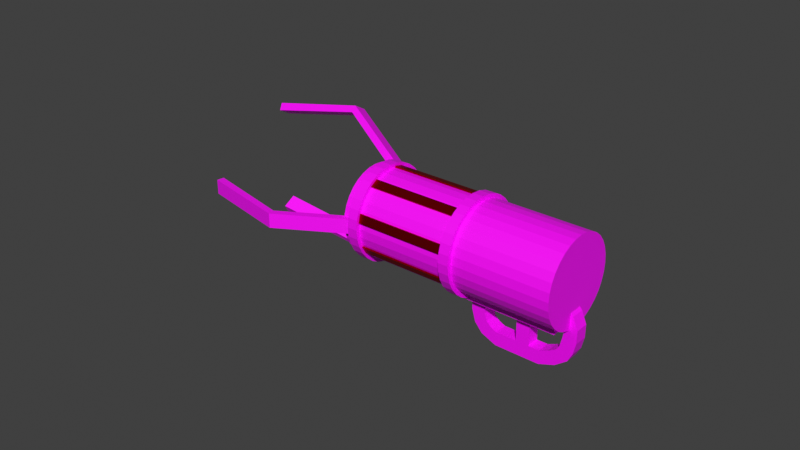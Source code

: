 # Source: greg.blend  (saved by Blender 2.82.7; exported with 4.5.12 LTS)
import bpy
from mathutils import Matrix  # noqa: F401  (used for matrix-valued properties, if any)

bpy.ops.wm.read_factory_settings(use_empty=True)
scene = bpy.context.scene
scene.name = 'Scene'

# ---- collections
col_collection = bpy.data.collections.new('Collection'); scene.collection.children.link(col_collection)

# ---- images (referenced by path relative to the original .blend; pixels are not part of the script)
import os
ASSET_DIR = os.environ.get("B2B_ASSET_DIR", "")  # directory of the original .blend (textures are referenced by path, not embedded)
HERE = os.path.dirname(os.path.abspath(__file__))  # packed textures are extracted next to this script under _unpacked/

def load_image(name, relpath, width, height, colorspace="sRGB"):
    """Load a texture the original file referenced (path relative to the .blend, or extracted next to this script)."""
    p = next((c for c in (os.path.join(HERE, relpath), os.path.join(ASSET_DIR, relpath)) if relpath and os.path.exists(c)), "")
    if p:
        img = bpy.data.images.load(p, check_existing=True)
        img.name = name
    else:  # same state as the original file: an image datablock whose file is absent (Cycles renders it pink)
        img = bpy.data.images.new(name, width, height)
        img.source = "FILE"
        img.filepath = "//" + (relpath or name)
    img.colorspace_settings.name = colorspace
    return img
img_greggl = load_image('greggl', 'greggl.png', 1024, 1024, 'sRGB')
img_greg = load_image('greg', 'greg.png', 1024, 1024, 'sRGB')
img_gregglow2 = load_image('gregglow2', 'gregglowdisk.png', 1024, 1024, 'sRGB')

# ---- materials (node trees are filled in below, after node groups)
mat_g_gregcycld = bpy.data.materials.new('G_GregCycld')
mat_supercolor = bpy.data.materials.new('SuperColor')
mat_body = bpy.data.materials.new('Body')
mat_g_glowring = bpy.data.materials.new('G_glowring')

# ---- material node trees
mat_g_gregcycld.use_nodes = True; mat_g_gregcycld.node_tree.nodes.clear()
_N = mat_g_gregcycld.node_tree.nodes; _L = mat_g_gregcycld.node_tree.links
n0 = _N.new('ShaderNodeBsdfPrincipled'); n0.name = 'Principled BSDF'; n0.location = (10, 300)
n0.distribution = 'GGX'
n0.subsurface_method = 'RANDOM_WALK_SKIN'
n0.inputs[3].default_value = 1.45
n0.inputs[27].default_value = (0.0, 0.0, 0.0, 1.0)
n0.inputs[28].default_value = 1.0
n1 = _N.new('ShaderNodeOutputMaterial'); n1.name = 'Material Output'; n1.location = (300, 300)
n2 = _N.new('ShaderNodeTexImage'); n2.name = 'Image Texture'; n2.location = (-280, 280)
n2.image = img_greggl
_L.new(n0.outputs[0], n1.inputs[0])
_L.new(n2.outputs[0], n0.inputs[0])
n1.is_active_output = True
mat_supercolor.use_nodes = True; mat_supercolor.node_tree.nodes.clear()
_N = mat_supercolor.node_tree.nodes; _L = mat_supercolor.node_tree.links
n0 = _N.new('ShaderNodeBsdfPrincipled'); n0.name = 'Principled BSDF'; n0.location = (356, 307)
n0.distribution = 'GGX'
n0.subsurface_method = 'RANDOM_WALK_SKIN'
n0.inputs[0].default_value = (0.4738, 0.0, 0.004142, 1.0)
n0.inputs[1].default_value = 1.0
n0.inputs[3].default_value = 1.45
n0.inputs[8].default_value = 1.0
n0.inputs[10].default_value = 0.5909
n0.inputs[13].default_value = 1.0
n0.inputs[27].default_value = (0.0, 0.0, 0.0, 1.0)
n0.inputs[28].default_value = 1.0
n1 = _N.new('ShaderNodeOutputMaterial'); n1.name = 'Material Output'; n1.location = (646, 307)
n2 = _N.new('ShaderNodeTexImage'); n2.name = 'Image Texture'; n2.location = (-91, 194)
n2.image = img_greg
_L.new(n0.outputs[0], n1.inputs[0])
n1.is_active_output = True
mat_body.use_nodes = True; mat_body.node_tree.nodes.clear()
_N = mat_body.node_tree.nodes; _L = mat_body.node_tree.links
n0 = _N.new('ShaderNodeBsdfPrincipled'); n0.name = 'Principled BSDF'; n0.location = (10, 300)
n0.distribution = 'GGX'
n0.subsurface_method = 'RANDOM_WALK_SKIN'
n0.inputs[3].default_value = 1.45
n0.inputs[27].default_value = (0.0, 0.0, 0.0, 1.0)
n0.inputs[28].default_value = 1.0
n1 = _N.new('ShaderNodeOutputMaterial'); n1.name = 'Material Output'; n1.location = (300, 300)
n2 = _N.new('ShaderNodeTexImage'); n2.name = 'Image Texture'; n2.location = (-280, 280)
n2.image = img_greg
_L.new(n0.outputs[0], n1.inputs[0])
_L.new(n2.outputs[0], n0.inputs[0])
n1.is_active_output = True
mat_g_glowring.use_nodes = True; mat_g_glowring.node_tree.nodes.clear()
_N = mat_g_glowring.node_tree.nodes; _L = mat_g_glowring.node_tree.links
n0 = _N.new('ShaderNodeBsdfPrincipled'); n0.name = 'Principled BSDF'; n0.location = (10, 300)
n0.distribution = 'GGX'
n0.subsurface_method = 'RANDOM_WALK_SKIN'
n0.inputs[3].default_value = 1.45
n0.inputs[27].default_value = (0.0, 0.0, 0.0, 1.0)
n0.inputs[28].default_value = 1.0
n1 = _N.new('ShaderNodeOutputMaterial'); n1.name = 'Material Output'; n1.location = (300, 300)
n2 = _N.new('ShaderNodeTexImage'); n2.name = 'Image Texture'; n2.location = (-280, 280)
n2.image = img_gregglow2
_L.new(n0.outputs[0], n1.inputs[0])
_L.new(n2.outputs[0], n0.inputs[0])
n1.is_active_output = True

# ---- world
world_world = bpy.data.worlds.new('World'); scene.world = world_world
world_world.use_nodes = True; world_world.node_tree.nodes.clear()
_N = world_world.node_tree.nodes; _L = world_world.node_tree.links
n0 = _N.new('ShaderNodeOutputWorld'); n0.name = 'World Output'; n0.location = (300, 300)
n1 = _N.new('ShaderNodeBackground'); n1.name = 'Background'; n1.location = (10, 300)
n1.inputs[0].default_value = (0.05088, 0.05088, 0.05088, 1.0)
_L.new(n1.outputs[0], n0.inputs[0])
n0.is_active_output = True
world_world.color = (0.05088, 0.05088, 0.05088)
world_world.use_sun_shadow = False
world_world.sun_shadow_jitter_overblur = 0.0

# ---- meshes
me_cylinder_001 = bpy.data.meshes.new('Cylinder.001')
me_cylinder_001.from_pydata([(-0.4603, 0.2, -1.762e-08), (0.006394, 0.2, 1.762e-08), (-0.4603, 0.1962, -0.03902), (0.006394, 0.1962, -0.03902), (-0.4603, 0.1848, -0.07654), (0.006394, 0.1848, -0.07654), (-0.4603, 0.1663, -0.1111), (0.006394, 0.1663, -0.1111), (-0.4603, 0.1414, -0.1414), (0.006394, 0.1414, -0.1414), (-0.4603, 0.1111, -0.1663), (0.006394, 0.1111, -0.1663), (-0.4603, 0.07654, -0.1848), (0.006394, 0.07654, -0.1848), (-0.4603, 0.03902, -0.1962), (0.006394, 0.03902, -0.1962), (-0.4603, 1.51e-08, -0.2), (0.006394, 1.51e-08, -0.2), (-0.4603, -0.03902, -0.1962), (0.006394, -0.03902, -0.1962), (-0.4603, -0.07654, -0.1848), (0.006394, -0.07654, -0.1848), (-0.4603, -0.1111, -0.1663), (0.006394, -0.1111, -0.1663), (-0.4603, -0.1414, -0.1414), (0.006394, -0.1414, -0.1414), (-0.4603, -0.1663, -0.1111), (0.006394, -0.1663, -0.1111), (-0.4603, -0.1848, -0.07654), (0.006394, -0.1848, -0.07654), (-0.4603, -0.1962, -0.03902), (0.006394, -0.1962, -0.03902), (-0.4603, -0.2, 4.755e-08), (0.006394, -0.2, 8.279e-08), (-0.4603, -0.1962, 0.03902), (0.006394, -0.1962, 0.03902), (-0.4603, -0.1848, 0.07654), (0.006394, -0.1848, 0.07654), (-0.4603, -0.1663, 0.1111), (0.006394, -0.1663, 0.1111), (-0.4603, -0.1414, 0.1414), (0.006394, -0.1414, 0.1414), (-0.4603, -0.1111, 0.1663), (0.006394, -0.1111, 0.1663), (-0.4603, -0.07654, 0.1848), (0.006394, -0.07654, 0.1848), (-0.4603, -0.03902, 0.1962), (0.006394, -0.03902, 0.1962), (-0.4603, 1.931e-07, 0.2), (0.006394, 1.931e-07, 0.2), (-0.4603, 0.03902, 0.1962), (0.006394, 0.03902, 0.1962), (-0.4603, 0.07654, 0.1848), (0.006394, 0.07654, 0.1848), (-0.4603, 0.1111, 0.1663), (0.006394, 0.1111, 0.1663), (-0.4603, 0.1414, 0.1414), (0.006394, 0.1414, 0.1414), (-0.4603, 0.1663, 0.1111), (0.006394, 0.1663, 0.1111), (-0.4603, 0.1848, 0.07654), (0.006394, 0.1848, 0.07654), (-0.4603, 0.1962, 0.03902), (0.006394, 0.1962, 0.03902)], [], [(0, 1, 3, 2), (2, 3, 5, 4), (4, 5, 7, 6), (6, 7, 9, 8), (8, 9, 11, 10), (10, 11, 13, 12), (12, 13, 15, 14), (14, 15, 17, 16), (16, 17, 19, 18), (18, 19, 21, 20), (20, 21, 23, 22), (22, 23, 25, 24), (24, 25, 27, 26), (26, 27, 29, 28), (28, 29, 31, 30), (30, 31, 33, 32), (32, 33, 35, 34), (34, 35, 37, 36), (36, 37, 39, 38), (38, 39, 41, 40), (40, 41, 43, 42), (42, 43, 45, 44), (44, 45, 47, 46), (46, 47, 49, 48), (48, 49, 51, 50), (50, 51, 53, 52), (52, 53, 55, 54), (54, 55, 57, 56), (56, 57, 59, 58), (58, 59, 61, 60), (60, 61, 63, 62), (62, 63, 1, 0)])
_uv = me_cylinder_001.uv_layers.new(name='UVMap')
_uv.uv.foreach_set('vector', [0.5954, 0.8861, 0.6886, 0.8861, 0.6886, 0.8793, 0.5954, 0.8793, 0.8737, 0.2935, 0.8737, 0.2003, 0.867, 0.2003, 0.867, 0.2935, 0.6942, 0.8861, 0.7873, 0.8861, 0.7873, 0.8793, 0.6942, 0.8793, 0.8737, 0.3923, 0.8737, 0.2991, 0.867, 0.2991, 0.867, 0.3923, 0.7929, 0.8491, 0.8861, 0.8491, 0.8861, 0.8423, 0.7929, 0.8423, 0.8737, 0.491, 0.8737, 0.3979, 0.867, 0.3979, 0.867, 0.491, 0.7929, 0.8614, 0.8861, 0.8614, 0.8861, 0.8547, 0.7929, 0.8547, 0.8737, 0.5898, 0.8737, 0.4966, 0.867, 0.4966, 0.867, 0.5898, 0.7929, 0.8737, 0.8861, 0.8737, 0.8861, 0.867, 0.7929, 0.867, 0.8737, 0.6886, 0.8737, 0.5954, 0.867, 0.5954, 0.867, 0.6886, 0.7929, 0.8861, 0.8861, 0.8861, 0.8861, 0.8793, 0.7929, 0.8793, 0.8737, 0.7873, 0.8737, 0.6942, 0.867, 0.6942, 0.867, 0.7873, 0.002801, 0.8984, 0.09596, 0.8984, 0.09596, 0.8917, 0.002801, 0.8917, 0.8861, 0.09596, 0.8861, 0.002801, 0.8793, 0.002801, 0.8793, 0.09596, 0.1016, 0.8984, 0.1947, 0.8984, 0.1947, 0.8917, 0.1016, 0.8917, 0.8861, 0.1947, 0.8861, 0.1016, 0.8793, 0.1016, 0.8793, 0.1947, 0.2003, 0.8984, 0.2935, 0.8984, 0.2935, 0.8917, 0.2003, 0.8917, 0.8861, 0.2935, 0.8861, 0.2003, 0.8793, 0.2003, 0.8793, 0.2935, 0.2991, 0.8984, 0.3923, 0.8984, 0.3923, 0.8917, 0.2991, 0.8917, 0.8861, 0.3923, 0.8861, 0.2991, 0.8793, 0.2991, 0.8793, 0.3923, 0.3979, 0.8984, 0.491, 0.8984, 0.491, 0.8917, 0.3979, 0.8917, 0.8861, 0.491, 0.8861, 0.3979, 0.8793, 0.3979, 0.8793, 0.491, 0.4966, 0.8984, 0.5898, 0.8984, 0.5898, 0.8917, 0.4966, 0.8917, 0.8861, 0.5898, 0.8861, 0.4966, 0.8793, 0.4966, 0.8793, 0.5898, 0.5954, 0.8984, 0.6886, 0.8984, 0.6886, 0.8917, 0.5954, 0.8917, 0.8861, 0.6886, 0.8861, 0.5954, 0.8793, 0.5954, 0.8793, 0.6886, 0.6942, 0.8984, 0.7873, 0.8984, 0.7873, 0.8917, 0.6942, 0.8917, 0.8861, 0.7873, 0.8861, 0.6942, 0.8793, 0.6942, 0.8793, 0.7873, 0.7929, 0.8984, 0.8861, 0.8984, 0.8861, 0.8917, 0.7929, 0.8917, 0.8984, 0.09596, 0.8984, 0.002801, 0.8917, 0.002801, 0.8917, 0.09596, 0.002801, 0.9108, 0.09596, 0.9108, 0.09596, 0.904, 0.002801, 0.904, 0.8984, 0.1947, 0.8984, 0.1016, 0.8917, 0.1016, 0.8917, 0.1947])
me_cylinder_001.materials.append(mat_g_gregcycld)
me_cylinder_001.use_remesh_fix_poles = True
me_cylinder_001.use_remesh_preserve_attributes = False
me_cylinder_001.use_mirror_vertex_groups = False
me_cylinder_001.update()
me_cube_007 = bpy.data.meshes.new('Cube.007')
me_cube_007.from_pydata([(0.3489, -31.63, -1.0), (0.3489, -31.63, 1.0), (0.3489, -29.63, -1.0), (0.3489, -29.63, 1.0), (2.349, -31.63, -1.0), (2.349, -31.63, 1.0), (2.349, -29.63, -1.0), (2.349, -29.63, 1.0), (0.3489, 31.63, 1.0), (0.3489, 31.63, -1.0), (0.3489, 29.63, 1.0), (0.3489, 29.63, -1.0), (2.349, 31.63, 1.0), (2.349, 31.63, -1.0), (2.349, 29.63, 1.0), (2.349, 29.63, -1.0), (0.3489, -3.142, 10.07), (0.3489, 3.142, 10.07), (0.3489, -3.142, 9.429), (0.3489, 3.142, 9.429), (2.349, -3.142, 10.07), (2.349, 3.142, 10.07), (2.349, -3.142, 9.429), (2.349, 3.142, 9.429), (0.3489, 3.142, -10.07), (0.3489, -3.142, -10.07), (0.3489, 3.142, -9.429), (0.3489, -3.142, -9.429), (2.349, 3.142, -10.07), (2.349, -3.142, -10.07), (2.349, 3.142, -9.429), (2.349, -3.142, -9.429), (0.3489, -20.14, -7.824), (0.3489, -24.59, -6.41), (0.3489, -18.73, -7.374), (0.3489, -23.17, -5.96), (2.349, -20.14, -7.824), (2.349, -24.59, -6.41), (2.349, -18.73, -7.374), (2.349, -23.17, -5.96), (0.3489, 20.14, 7.824), (0.3489, 24.59, 6.41), (0.3489, 18.73, 7.374), (0.3489, 23.17, 5.96), (2.349, 20.14, 7.824), (2.349, 24.59, 6.41), (2.349, 18.73, 7.374), (2.349, 23.17, 5.96), (0.3489, -24.59, 6.41), (0.3489, -20.14, 7.824), (0.3489, -23.17, 5.96), (0.3489, -18.73, 7.374), (2.349, -24.59, 6.41), (2.349, -20.14, 7.824), (2.349, -23.17, 5.96), (2.349, -18.73, 7.374), (0.3489, 24.59, -6.41), (0.3489, 20.14, -7.824), (0.3489, 23.17, -5.96), (0.3489, 18.73, -7.374), (2.349, 24.59, -6.41), (2.349, 20.14, -7.824), (2.349, 23.17, -5.96), (2.349, 18.73, -7.374)], [], [(0, 1, 3, 2), (6, 7, 5, 4), (4, 5, 1, 0), (2, 6, 4, 0), (7, 3, 1, 5), (8, 9, 11, 10), (14, 15, 13, 12), (12, 13, 9, 8), (10, 14, 12, 8), (15, 11, 9, 13), (16, 17, 19, 18), (22, 23, 21, 20), (20, 21, 17, 16), (18, 22, 20, 16), (23, 19, 17, 21), (24, 25, 27, 26), (30, 31, 29, 28), (28, 29, 25, 24), (26, 30, 28, 24), (31, 27, 25, 29), (32, 33, 35, 34), (38, 39, 37, 36), (36, 37, 33, 32), (34, 38, 36, 32), (39, 35, 33, 37), (40, 41, 43, 42), (46, 47, 45, 44), (44, 45, 41, 40), (42, 46, 44, 40), (47, 43, 41, 45), (48, 49, 51, 50), (54, 55, 53, 52), (52, 53, 49, 48), (50, 54, 52, 48), (55, 51, 49, 53), (56, 57, 59, 58), (62, 63, 61, 60), (60, 61, 57, 56), (58, 62, 60, 56), (63, 59, 57, 61)])
_uv = me_cube_007.uv_layers.new(name='UVMap')
_uv.uv.foreach_set('vector', [0.5898, 0.4966, 0.4966, 0.4966, 0.4966, 0.5898, 0.5898, 0.5898, 0.6886, 0.002801, 0.5954, 0.002801, 0.5954, 0.09596, 0.6886, 0.09596, 0.09596, 0.5954, 0.002801, 0.5954, 0.002801, 0.6886, 0.09596, 0.6886, 0.6886, 0.1016, 0.5954, 0.1016, 0.5954, 0.1947, 0.6886, 0.1947, 0.1947, 0.5954, 0.1016, 0.5954, 0.1016, 0.6886, 0.1947, 0.6886, 0.6886, 0.2003, 0.5954, 0.2003, 0.5954, 0.2935, 0.6886, 0.2935, 0.2935, 0.5954, 0.2003, 0.5954, 0.2003, 0.6886, 0.2935, 0.6886, 0.3923, 0.5954, 0.2991, 0.5954, 0.2991, 0.6886, 0.3923, 0.6886, 0.6886, 0.2991, 0.5954, 0.2991, 0.5954, 0.3923, 0.6886, 0.3923, 0.491, 0.5954, 0.3979, 0.5954, 0.3979, 0.6886, 0.491, 0.6886, 0.7626, 0.491, 0.7626, 0.2991, 0.7435, 0.2991, 0.7435, 0.491, 0.4966, 0.7626, 0.6886, 0.7626, 0.6886, 0.7435, 0.4966, 0.7435, 0.09596, 0.1947, 0.09596, 0.002801, 0.002801, 0.002801, 0.002801, 0.1947, 0.6942, 0.8614, 0.7873, 0.8614, 0.7873, 0.8423, 0.6942, 0.8423, 0.7873, 0.7873, 0.7873, 0.6942, 0.7682, 0.6942, 0.7682, 0.7873, 0.2003, 0.7873, 0.3923, 0.7873, 0.3923, 0.7682, 0.2003, 0.7682, 0.7626, 0.6886, 0.7626, 0.4966, 0.7435, 0.4966, 0.7435, 0.6886, 0.002801, 0.2935, 0.1947, 0.2935, 0.1947, 0.2003, 0.002801, 0.2003, 0.8614, 0.09596, 0.8614, 0.002801, 0.8423, 0.002801, 0.8423, 0.09596, 0.002801, 0.8737, 0.09596, 0.8737, 0.09596, 0.8547, 0.002801, 0.8547, 0.1947, 0.1947, 0.1947, 0.002801, 0.1016, 0.002801, 0.1016, 0.1947, 0.002801, 0.3923, 0.1947, 0.3923, 0.1947, 0.2991, 0.002801, 0.2991, 0.2935, 0.1947, 0.2935, 0.002801, 0.2003, 0.002801, 0.2003, 0.1947, 0.6886, 0.3979, 0.5954, 0.3979, 0.5954, 0.491, 0.6886, 0.491, 0.5898, 0.5954, 0.4966, 0.5954, 0.4966, 0.6886, 0.5898, 0.6886, 0.2003, 0.2935, 0.3923, 0.2935, 0.3923, 0.2003, 0.2003, 0.2003, 0.3923, 0.1947, 0.3923, 0.002801, 0.2991, 0.002801, 0.2991, 0.1947, 0.2003, 0.3923, 0.3923, 0.3923, 0.3923, 0.2991, 0.2003, 0.2991, 0.6886, 0.4966, 0.5954, 0.4966, 0.5954, 0.5898, 0.6886, 0.5898, 0.6886, 0.5954, 0.5954, 0.5954, 0.5954, 0.6886, 0.6886, 0.6886, 0.491, 0.1947, 0.491, 0.002801, 0.3979, 0.002801, 0.3979, 0.1947, 0.002801, 0.491, 0.1947, 0.491, 0.1947, 0.3979, 0.002801, 0.3979, 0.491, 0.3923, 0.491, 0.2003, 0.3979, 0.2003, 0.3979, 0.3923, 0.7873, 0.002801, 0.6942, 0.002801, 0.6942, 0.09596, 0.7873, 0.09596, 0.09596, 0.6942, 0.002801, 0.6942, 0.002801, 0.7873, 0.09596, 0.7873, 0.2003, 0.491, 0.3923, 0.491, 0.3923, 0.3979, 0.2003, 0.3979, 0.5898, 0.1947, 0.5898, 0.002801, 0.4966, 0.002801, 0.4966, 0.1947, 0.002801, 0.5898, 0.1947, 0.5898, 0.1947, 0.4966, 0.002801, 0.4966, 0.7873, 0.1016, 0.6942, 0.1016, 0.6942, 0.1947, 0.7873, 0.1947, 0.1947, 0.6942, 0.1016, 0.6942, 0.1016, 0.7873, 0.1947, 0.7873])
me_cube_007.materials.append(mat_supercolor)
me_cube_007.use_remesh_fix_poles = True
me_cube_007.use_remesh_preserve_attributes = False
me_cube_007.use_mirror_vertex_groups = False
me_cube_007.update()
me_cube = bpy.data.meshes.new('Cube')
me_cube.from_pydata([(-0.1317, -0.8979, -0.075), (-0.1317, -0.8979, 0.075), (-0.1283, -0.7634, -0.075), (-0.1283, -0.7634, 0.075), (5.365e-05, -0.883, -0.075), (5.365e-05, -0.883, 0.075), (5.365e-05, -0.733, -0.075), (5.365e-05, -0.733, 0.075), (-0.2323, 0.341, -0.075), (-0.2323, 0.341, 0.075), (-0.2257, 0.4599, -0.075), (-0.2257, 0.4599, 0.075), (-0.03524, 1.395, -0.7133), (-0.04442, 1.177, -0.7883), (-0.03953, 1.348, -0.6511), (-0.0487, 1.13, -0.7261), (0.04641, 0.2192, -0.304), (0.03723, 0.001076, -0.379), (0.03931, 0.2004, -0.246), (0.03013, -0.01771, -0.321), (-0.1568, 2.137, -0.5425), (-0.166, 1.919, -0.6175), (-0.1583, 2.062, -0.476), (-0.1675, 1.844, -0.551), (-0.04442, 1.177, 0.7883), (-0.03524, 1.395, 0.7133), (-0.0487, 1.13, 0.7261), (-0.03953, 1.348, 0.6511), (0.03723, 0.001076, 0.379), (0.04641, 0.2192, 0.304), (0.03013, -0.01771, 0.321), (0.03931, 0.2004, 0.246), (-0.166, 1.919, 0.6175), (-0.1568, 2.137, 0.5425), (-0.1675, 1.844, 0.551), (-0.1583, 2.062, 0.476), (0.03202, 0.7615, 5.364e-08), (0.05395, 0.5878, 6.717e-08), (0.03141, 0.7468, -0.08848), (0.05333, 0.5732, -0.08848), (0.02958, 0.7035, -0.1736), (0.05151, 0.5299, -0.1736), (0.02663, 0.6331, -0.252), (0.04855, 0.4595, -0.252), (0.02264, 0.5384, -0.3207), (0.04457, 0.3648, -0.3207), (0.01779, 0.423, -0.3771), (0.03971, 0.2494, -0.3771), (0.01225, 0.2914, -0.419), (0.03418, 0.1178, -0.419), (0.006247, 0.1486, -0.4448), (0.02817, -0.02506, -0.4448), (-1.024e-08, -2.98e-08, -0.4535), (0.02192, -0.1736, -0.4535), (-0.006247, -0.1486, -0.4448), (0.01568, -0.3222, -0.4448), (-0.01225, -0.2914, -0.419), (0.00967, -0.465, -0.419), (-0.01779, -0.423, -0.3771), (0.004134, -0.5967, -0.3771), (-0.02264, -0.5384, -0.3207), (-0.0007188, -0.7121, -0.3207), (-0.02663, -0.6331, -0.252), (-0.004701, -0.8068, -0.252), (-0.02958, -0.7035, -0.1736), (-0.00766, -0.8771, -0.1736), (-0.03141, -0.7468, -0.08848), (-0.009482, -0.9205, -0.08848), (-0.03202, -0.7615, 2.014e-07), (-0.0101, -0.9351, 2.149e-07), (-0.03141, -0.7468, 0.08848), (-0.009482, -0.9205, 0.08848), (-0.02958, -0.7035, 0.1736), (-0.00766, -0.8771, 0.1736), (-0.02663, -0.6331, 0.252), (-0.004701, -0.8068, 0.252), (-0.02264, -0.5384, 0.3207), (-0.0007187, -0.7121, 0.3207), (-0.01779, -0.423, 0.3771), (0.004134, -0.5967, 0.3771), (-0.01225, -0.2914, 0.419), (0.00967, -0.465, 0.419), (-0.006247, -0.1486, 0.4448), (0.01568, -0.3222, 0.4448), (1.024e-08, 7.153e-07, 0.4535), (0.02192, -0.1736, 0.4535), (0.006247, 0.1486, 0.4448), (0.02817, -0.02506, 0.4448), (0.01225, 0.2914, 0.419), (0.03418, 0.1178, 0.419), (0.01779, 0.423, 0.3771), (0.03971, 0.2494, 0.3771), (0.02264, 0.5384, 0.3207), (0.04457, 0.3648, 0.3207), (0.02663, 0.6331, 0.252), (0.04855, 0.4595, 0.252), (0.02958, 0.7035, 0.1736), (0.05151, 0.5299, 0.1736), (0.03141, 0.7468, 0.08848), (0.05333, 0.5732, 0.08848), (0.02584, 0.6144, 4.699e-08), (0.02534, 0.6026, -0.07139), (0.02387, 0.5676, -0.14), (0.02148, 0.5109, -0.2033), (0.01827, 0.4345, -0.2588), (0.01435, 0.3414, -0.3043), (0.009888, 0.2351, -0.3381), (0.005041, 0.1199, -0.3589), (-3.725e-09, -2.98e-08, -0.3659), (-0.005041, -0.1199, -0.3589), (-0.009888, -0.2351, -0.3381), (-0.01435, -0.3414, -0.3043), (-0.01827, -0.4345, -0.2588), (-0.02148, -0.5109, -0.2033), (-0.02387, -0.5676, -0.14), (-0.02534, -0.6026, -0.07139), (-0.02584, -0.6144, 1.662e-07), (-0.02534, -0.6026, 0.07139), (-0.02387, -0.5676, 0.14), (-0.02148, -0.5109, 0.2033), (-0.01827, -0.4345, 0.2588), (-0.01435, -0.3414, 0.3043), (-0.009888, -0.2351, 0.3381), (-0.005041, -0.1199, 0.3589), (1.211e-08, 5.662e-07, 0.3659), (0.005041, 0.1199, 0.3589), (0.009888, 0.2351, 0.3381), (0.01435, 0.3414, 0.3043), (0.01827, 0.4345, 0.2588), (0.02148, 0.5109, 0.2033), (0.02387, 0.5676, 0.14), (0.02534, 0.6026, 0.07139), (0.03147, 0.5699, 5.102e-08), (0.03097, 0.558, -0.07139), (0.0295, 0.5231, -0.14), (0.02711, 0.4663, -0.2033), (0.0239, 0.3899, -0.2588), (0.01998, 0.2968, -0.3043), (0.01552, 0.1906, -0.3381), (0.01067, 0.0753, -0.3589), (0.005628, -0.04457, -0.3659), (0.0005869, -0.1644, -0.3589), (-0.00426, -0.2797, -0.3381), (-0.008727, -0.3859, -0.3043), (-0.01264, -0.479, -0.2588), (-0.01586, -0.5554, -0.2033), (-0.01824, -0.6122, -0.14), (-0.01971, -0.6472, -0.07139), (-0.02021, -0.659, 1.703e-07), (-0.01971, -0.6472, 0.07139), (-0.01824, -0.6122, 0.14), (-0.01586, -0.5554, 0.2033), (-0.01264, -0.479, 0.2588), (-0.008727, -0.3859, 0.3043), (-0.00426, -0.2797, 0.3381), (0.0005869, -0.1644, 0.3589), (0.005628, -0.04457, 0.3659), (0.01067, 0.0753, 0.3589), (0.01552, 0.1906, 0.3381), (0.01998, 0.2968, 0.3043), (0.0239, 0.3899, 0.2588), (0.02711, 0.4663, 0.2033), (0.0295, 0.5231, 0.14), (0.03097, 0.558, 0.07139), (0.1796, -0.4069, 2.046e-08), (0.309, -1.432, 1.004e-07), (0.1789, -0.4216, -0.08848), (0.3084, -1.447, -0.08848), (0.1771, -0.4649, -0.1736), (0.3066, -1.49, -0.1736), (0.1742, -0.5353, -0.252), (0.3037, -1.561, -0.252), (0.1702, -0.6299, -0.3207), (0.2997, -1.655, -0.3207), (0.1653, -0.7453, -0.3771), (0.2948, -1.771, -0.3771), (0.1598, -0.877, -0.419), (0.2893, -1.902, -0.419), (0.1538, -1.02, -0.4448), (0.2833, -2.045, -0.4448), (0.1475, -1.168, -0.4535), (0.277, -2.194, -0.4535), (0.1413, -1.317, -0.4448), (0.2708, -2.342, -0.4448), (0.1353, -1.46, -0.419), (0.2648, -2.485, -0.419), (0.1298, -1.591, -0.3771), (0.2592, -2.617, -0.3771), (0.1249, -1.707, -0.3207), (0.2544, -2.732, -0.3207), (0.1209, -1.802, -0.252), (0.2504, -2.827, -0.252), (0.118, -1.872, -0.1736), (0.2474, -2.897, -0.1736), (0.1161, -1.915, -0.08848), (0.2456, -2.941, -0.08848), (0.1155, -1.93, 1.682e-07), (0.245, -2.955, 2.481e-07), (0.1161, -1.915, 0.08848), (0.2456, -2.941, 0.08848), (0.118, -1.872, 0.1736), (0.2474, -2.897, 0.1736), (0.1209, -1.802, 0.252), (0.2504, -2.827, 0.252), (0.1249, -1.707, 0.3207), (0.2544, -2.732, 0.3207), (0.1298, -1.591, 0.3771), (0.2592, -2.617, 0.3771), (0.1353, -1.46, 0.419), (0.2648, -2.485, 0.419), (0.1413, -1.317, 0.4448), (0.2708, -2.342, 0.4448), (0.1475, -1.168, 0.4535), (0.277, -2.194, 0.4535), (0.1538, -1.02, 0.4448), (0.2833, -2.045, 0.4448), (0.1598, -0.877, 0.419), (0.2893, -1.902, 0.419), (0.1653, -0.7453, 0.3771), (0.2948, -1.771, 0.3771), (0.1702, -0.6299, 0.3207), (0.2997, -1.655, 0.3207), (0.1742, -0.5352, 0.252), (0.3037, -1.561, 0.252), (0.1771, -0.4649, 0.1736), (0.3066, -1.49, 0.1736), (0.1789, -0.4216, 0.08848), (0.3084, -1.447, 0.08848), (0.04505, 0.7543, 5.627e-08), (0.05844, 0.6483, 6.454e-08), (0.04437, 0.7383, -0.09684), (0.05776, 0.6323, -0.09684), (0.04238, 0.6909, -0.19), (0.05577, 0.5848, -0.19), (0.03914, 0.6138, -0.2758), (0.05253, 0.5078, -0.2758), (0.03478, 0.5102, -0.351), (0.04817, 0.4042, -0.351), (0.02947, 0.3839, -0.4127), (0.04286, 0.2779, -0.4127), (0.02341, 0.2398, -0.4586), (0.0368, 0.1338, -0.4586), (0.01683, 0.08344, -0.4869), (0.03022, -0.02259, -0.4869), (0.009996, -0.07916, -0.4964), (0.02339, -0.1852, -0.4964), (0.003158, -0.2418, -0.4869), (0.01655, -0.3478, -0.4869), (-0.003417, -0.3981, -0.4586), (0.009973, -0.5041, -0.4586), (-0.009476, -0.5422, -0.4127), (0.003913, -0.6482, -0.4127), (-0.01479, -0.6685, -0.351), (-0.001398, -0.7745, -0.351), (-0.01915, -0.7722, -0.2758), (-0.005757, -0.8782, -0.2758), (-0.02239, -0.8492, -0.19), (-0.008996, -0.9552, -0.19), (-0.02438, -0.8966, -0.09684), (-0.01099, -1.003, -0.09684), (-0.02505, -0.9126, 2.18e-07), (-0.01166, -1.019, 2.263e-07), (-0.02438, -0.8966, 0.09684), (-0.01099, -1.003, 0.09684), (-0.02239, -0.8492, 0.19), (-0.008996, -0.9552, 0.19), (-0.01915, -0.7722, 0.2758), (-0.005757, -0.8782, 0.2758), (-0.01479, -0.6685, 0.351), (-0.001398, -0.7745, 0.351), (-0.009476, -0.5422, 0.4127), (0.003913, -0.6482, 0.4127), (-0.003417, -0.3981, 0.4586), (0.009973, -0.5041, 0.4586), (0.003158, -0.2418, 0.4869), (0.01655, -0.3478, 0.4869), (0.009996, -0.07916, 0.4964), (0.02339, -0.1852, 0.4964), (0.01683, 0.08344, 0.4869), (0.03022, -0.02259, 0.4869), (0.02341, 0.2398, 0.4586), (0.0368, 0.1338, 0.4586), (0.02947, 0.3839, 0.4127), (0.04286, 0.2779, 0.4127), (0.03478, 0.5102, 0.351), (0.04817, 0.4042, 0.351), (0.03914, 0.6138, 0.2758), (0.05253, 0.5078, 0.2758), (0.04238, 0.6909, 0.19), (0.05577, 0.5848, 0.19), (0.04437, 0.7383, 0.09684), (0.05776, 0.6323, 0.09684), (0.1749, -0.2742, 5.627e-08), (0.1883, -0.3802, 6.454e-08), (0.1742, -0.2902, -0.09684), (0.1876, -0.3962, -0.09684), (0.1723, -0.3376, -0.19), (0.1856, -0.4437, -0.19), (0.169, -0.4146, -0.2758), (0.1824, -0.5207, -0.2758), (0.1647, -0.5183, -0.351), (0.178, -0.6243, -0.351), (0.1593, -0.6446, -0.4127), (0.1727, -0.7506, -0.4127), (0.1533, -0.7887, -0.4586), (0.1667, -0.8947, -0.4586), (0.1467, -0.945, -0.4869), (0.1601, -1.051, -0.4869), (0.1399, -1.108, -0.4964), (0.1533, -1.214, -0.4964), (0.133, -1.27, -0.4869), (0.1464, -1.376, -0.4869), (0.1265, -1.427, -0.4586), (0.1398, -1.533, -0.4586), (0.1204, -1.571, -0.4127), (0.1338, -1.677, -0.4127), (0.1151, -1.697, -0.351), (0.1285, -1.803, -0.351), (0.1107, -1.801, -0.2758), (0.1241, -1.907, -0.2758), (0.1075, -1.878, -0.19), (0.1209, -1.984, -0.19), (0.1055, -1.925, -0.09684), (0.1189, -2.031, -0.09684), (0.1048, -1.941, 2.18e-07), (0.1182, -2.047, 2.263e-07), (0.1055, -1.925, 0.09684), (0.1189, -2.031, 0.09684), (0.1075, -1.878, 0.19), (0.1209, -1.984, 0.19), (0.1107, -1.801, 0.2758), (0.1241, -1.907, 0.2758), (0.1151, -1.697, 0.351), (0.1285, -1.803, 0.351), (0.1204, -1.571, 0.4127), (0.1338, -1.677, 0.4127), (0.1265, -1.427, 0.4586), (0.1398, -1.533, 0.4586), (0.133, -1.27, 0.4869), (0.1464, -1.376, 0.4869), (0.1399, -1.108, 0.4964), (0.1533, -1.214, 0.4964), (0.1467, -0.945, 0.4869), (0.1601, -1.051, 0.4869), (0.1533, -0.7887, 0.4586), (0.1667, -0.8947, 0.4586), (0.1593, -0.6446, 0.4127), (0.1727, -0.7506, 0.4127), (0.1647, -0.5183, 0.351), (0.178, -0.6243, 0.351), (0.169, -0.4146, 0.2758), (0.1824, -0.5207, 0.2758), (0.1723, -0.3376, 0.19), (0.1856, -0.4437, 0.19), (0.1742, -0.2902, 0.09684), (0.1876, -0.3962, 0.09684), (0.1344, -1.409, -0.4989), (0.1344, -1.409, -0.4082), (0.1562, -0.8915, -0.4989), (0.1562, -0.8915, -0.4082), (0.2536, -2.353, -0.4989), (0.2536, -2.353, -0.4082), (0.2754, -1.835, -0.4989), (0.2754, -1.835, -0.4082), (0.1726, -1.208, -0.4874), (0.1726, -1.208, -0.6292), (0.1626, -1.446, -0.4874), (0.1626, -1.446, -0.6292), (0.1552, -1.071, -0.4874), (0.1552, -1.071, -0.6292), (0.1452, -1.309, -0.4874), (0.1452, -1.309, -0.6292), (0.1757, -1.233, -0.7012), (0.1657, -1.471, -0.7012), (0.1499, -1.346, -0.7598), (0.1599, -1.108, -0.7598), (0.1814, -1.278, -0.7484), (0.1714, -1.516, -0.7484), (0.1597, -1.423, -0.8531), (0.1697, -1.185, -0.8531), (0.1888, -1.336, -0.7785), (0.1788, -1.574, -0.7785), (0.1786, -1.573, -0.9203), (0.1886, -1.335, -0.9203), (0.2152, -1.546, -0.7801), (0.2052, -1.784, -0.7801), (0.2051, -1.783, -0.9219), (0.2151, -1.545, -0.9219), (0.2152, -1.546, -0.7801), (0.2052, -1.784, -0.7801), (0.2051, -1.783, -0.9219), (0.2151, -1.545, -0.9219), (0.2322, -1.68, -0.7811), (0.2222, -1.919, -0.7811), (0.2221, -1.918, -0.9229), (0.2321, -1.679, -0.9229), (0.2155, -1.548, -0.4885), (0.2055, -1.786, -0.4885), (0.2325, -1.683, -0.4895), (0.2225, -1.921, -0.4895), (0.2461, -1.79, -0.782), (0.2361, -2.028, -0.782), (0.2359, -2.027, -0.9237), (0.246, -1.789, -0.9237), (0.257, -1.876, -0.7452), (0.247, -2.114, -0.7452), (0.2568, -2.192, -0.8623), (0.2668, -1.954, -0.8623), (0.2669, -1.955, -0.6985), (0.2569, -2.193, -0.6985), (0.272, -2.313, -0.7682), (0.282, -2.075, -0.7682), (0.271, -1.987, -0.6455), (0.261, -2.225, -0.6455), (0.2778, -2.359, -0.6786), (0.2878, -2.121, -0.6786), (0.2739, -2.01, -0.5517), (0.2639, -2.248, -0.5517), (0.2812, -2.385, -0.5611), (0.2912, -2.147, -0.5611), (0.2753, -2.021, -0.4753), (0.2652, -2.259, -0.4753), (0.2815, -2.388, -0.4259), (0.2915, -2.15, -0.4259), (0.2722, -1.997, -0.3951), (0.2622, -2.235, -0.3951), (0.2752, -2.338, -0.3009), (0.2852, -2.1, -0.3009), (0.2702, -2.298, -0.2548), (0.2802, -2.06, -0.2548), (0.0218, 0.3459, 3.463e-08), (0.02149, 0.3384, -0.0452), (0.02056, 0.3163, -0.08866), (0.01904, 0.2803, -0.1287), (0.01701, 0.232, -0.1638), (0.01453, 0.173, -0.1926), (0.0117, 0.1058, -0.214), (0.008634, 0.03279, -0.2272), (0.005442, -0.0431, -0.2317), (0.002251, -0.119, -0.2272), (-0.0008179, -0.192, -0.214), (-0.003646, -0.2592, -0.1926), (-0.006125, -0.3182, -0.1638), (-0.008159, -0.3665, -0.1287), (-0.009671, -0.4025, -0.08866), (-0.0106, -0.4246, -0.0452), (-0.01092, -0.4321, 1.101e-07), (-0.0106, -0.4246, 0.0452), (-0.009671, -0.4025, 0.08866), (-0.008159, -0.3665, 0.1287), (-0.006125, -0.3182, 0.1638), (-0.003646, -0.2592, 0.1926), (-0.0008179, -0.192, 0.214), (0.002251, -0.119, 0.2272), (0.005442, -0.0431, 0.2317), (0.008634, 0.03279, 0.2272), (0.0117, 0.1058, 0.214), (0.01453, 0.173, 0.1926), (0.01701, 0.232, 0.1638), (0.01904, 0.2803, 0.1287), (0.02056, 0.3163, 0.08866), (0.02149, 0.3384, 0.0452), (0.01462, 0.2034, 2.249e-08), (0.01443, 0.1988, -0.02782), (0.01385, 0.1852, -0.05457), (0.01292, 0.163, -0.07922), (0.01167, 0.1333, -0.1008), (0.01014, 0.09698, -0.1186), (0.008404, 0.05558, -0.1317), (0.006515, 0.01067, -0.1399), (0.004551, -0.03604, -0.1426), (0.002587, -0.08275, -0.1399), (0.0006979, -0.1277, -0.1317), (-0.001043, -0.1691, -0.1186), (-0.002569, -0.2053, -0.1008), (-0.003821, -0.2351, -0.07922), (-0.004751, -0.2572, -0.05457), (-0.005324, -0.2709, -0.02782), (-0.005518, -0.2755, 6.895e-08), (-0.005324, -0.2709, 0.02782), (-0.004751, -0.2572, 0.05457), (-0.003821, -0.2351, 0.07922), (-0.002569, -0.2053, 0.1008), (-0.001043, -0.1691, 0.1186), (0.0006979, -0.1277, 0.1317), (0.002587, -0.08275, 0.1399), (0.004551, -0.03604, 0.1426), (0.006515, 0.01067, 0.1399), (0.008404, 0.05558, 0.1317), (0.01014, 0.09698, 0.1186), (0.01167, 0.1333, 0.1008), (0.01292, 0.163, 0.07922), (0.01385, 0.1852, 0.05457), (0.01443, 0.1988, 0.02782), (0.00499, 0.2796, 1.528e-08), (0.004796, 0.275, -0.02782), (0.004223, 0.2614, -0.05457), (0.003293, 0.2393, -0.07922), (0.002041, 0.2095, -0.1008), (0.0005148, 0.1732, -0.1186), (-0.001226, 0.1318, -0.1317), (-0.003115, 0.08693, -0.1399), (-0.005079, 0.04022, -0.1426), (-0.007043, -0.006489, -0.1399), (-0.008932, -0.0514, -0.1317), (-0.01067, -0.0928, -0.1186), (-0.0122, -0.1291, -0.1008), (-0.01345, -0.1589, -0.07922), (-0.01438, -0.181, -0.05457), (-0.01495, -0.1946, -0.02782), (-0.01515, -0.1992, 6.174e-08), (-0.01495, -0.1946, 0.02782), (-0.01438, -0.181, 0.05457), (-0.01345, -0.1589, 0.07922), (-0.0122, -0.1291, 0.1008), (-0.01067, -0.0928, 0.1186), (-0.008932, -0.0514, 0.1317), (-0.007043, -0.006489, 0.1399), (-0.005079, 0.04022, 0.1426), (-0.003115, 0.08693, 0.1399), (-0.001226, 0.1318, 0.1317), (0.0005148, 0.1732, 0.1186), (0.002041, 0.2095, 0.1008), (0.003293, 0.2393, 0.07922), (0.004223, 0.2614, 0.05457), (0.004796, 0.275, 0.02782), (-0.0005927, 0.1957, 9.938e-09), (-0.0007085, 0.193, -0.01665), (-0.001051, 0.1848, -0.03266), (-0.001608, 0.1716, -0.04742), (-0.002358, 0.1537, -0.06035), (-0.003271, 0.132, -0.07096), (-0.004313, 0.1073, -0.07885), (-0.005443, 0.08037, -0.08371), (-0.006619, 0.05242, -0.08535), (-0.007795, 0.02446, -0.08371), (-0.008925, -0.002423, -0.07885), (-0.009967, -0.0272, -0.07096), (-0.01088, -0.04891, -0.06035), (-0.01163, -0.06674, -0.04742), (-0.01219, -0.07998, -0.03266), (-0.01253, -0.08813, -0.01665), (-0.01265, -0.09089, 3.775e-08), (-0.01253, -0.08813, 0.01665), (-0.01219, -0.07998, 0.03266), (-0.01163, -0.06674, 0.04742), (-0.01088, -0.04891, 0.06035), (-0.009967, -0.0272, 0.07096), (-0.008925, -0.002423, 0.07885), (-0.007795, 0.02446, 0.08371), (-0.006619, 0.05242, 0.08535), (-0.005443, 0.08037, 0.08371), (-0.004313, 0.1073, 0.07885), (-0.003271, 0.132, 0.07096), (-0.002358, 0.1537, 0.06035), (-0.001608, 0.1716, 0.04742), (-0.001051, 0.1848, 0.03266), (-0.0007085, 0.193, 0.01665), (0.00735, 0.1328, 1.722e-08), (0.007235, 0.1301, -0.01665), (0.006892, 0.1219, -0.03266), (0.006335, 0.1087, -0.04742), (0.005585, 0.09085, -0.06035), (0.004672, 0.06913, -0.07096), (0.00363, 0.04435, -0.07885), (0.0025, 0.01747, -0.08371), (0.001324, -0.01048, -0.08535), (0.0001483, -0.03844, -0.08371), (-0.0009822, -0.06532, -0.07885), (-0.002024, -0.0901, -0.07096), (-0.002937, -0.1118, -0.06035), (-0.003687, -0.1296, -0.04742), (-0.004244, -0.1429, -0.03266), (-0.004587, -0.151, -0.01665), (-0.004702, -0.1538, 4.503e-08), (-0.004587, -0.151, 0.01665), (-0.004244, -0.1429, 0.03266), (-0.003687, -0.1296, 0.04742), (-0.002937, -0.1118, 0.06035), (-0.002024, -0.0901, 0.07096), (-0.0009822, -0.06532, 0.07885), (0.0001483, -0.03844, 0.08371), (0.001324, -0.01048, 0.08535), (0.0025, 0.01747, 0.08371), (0.00363, 0.04435, 0.07885), (0.004672, 0.06913, 0.07096), (0.005585, 0.09085, 0.06035), (0.006335, 0.1087, 0.04742), (0.006892, 0.1219, 0.03266), (0.007235, 0.1301, 0.01665), (0.00735, 0.1328, 1.722e-08), (0.007235, 0.1301, -0.01665), (0.006892, 0.1219, -0.03266), (0.006335, 0.1087, -0.04742), (0.005585, 0.09085, -0.06035), (0.004672, 0.06913, -0.07096), (0.00363, 0.04435, -0.07885), (0.0025, 0.01747, -0.08371), (0.001324, -0.01048, -0.08535), (0.0001483, -0.03844, -0.08371), (-0.0009822, -0.06532, -0.07885), (-0.002024, -0.0901, -0.07096), (-0.002937, -0.1118, -0.06035), (-0.003687, -0.1296, -0.04742), (-0.004244, -0.1429, -0.03266), (-0.004587, -0.151, -0.01665), (-0.004702, -0.1538, 4.503e-08), (-0.004587, -0.151, 0.01665), (-0.004244, -0.1429, 0.03266), (-0.003687, -0.1296, 0.04742), (-0.002937, -0.1118, 0.06035), (-0.002024, -0.0901, 0.07096), (-0.0009822, -0.06532, 0.07885), (0.0001483, -0.03844, 0.08371), (0.001324, -0.01048, 0.08535), (0.0025, 0.01747, 0.08371), (0.00363, 0.04435, 0.07885), (0.004672, 0.06913, 0.07096), (0.005585, 0.09085, 0.06035), (0.006335, 0.1087, 0.04742), (0.006892, 0.1219, 0.03266), (0.007235, 0.1301, 0.01665)], [], [(0, 1, 3, 2), (2, 3, 7, 6), (4, 5, 1, 0), (2, 6, 4, 0), (7, 3, 1, 5), (8, 9, 11, 10), (10, 11, 3, 2), (0, 1, 9, 8), (10, 2, 0, 8), (3, 11, 9, 1), (12, 13, 15, 14), (14, 15, 19, 18), (16, 17, 13, 12), (14, 18, 16, 12), (19, 15, 13, 17), (20, 21, 23, 22), (22, 23, 15, 14), (12, 13, 21, 20), (22, 14, 12, 20), (15, 23, 21, 13), (24, 25, 27, 26), (26, 27, 31, 30), (28, 29, 25, 24), (26, 30, 28, 24), (31, 27, 25, 29), (32, 33, 35, 34), (34, 35, 27, 26), (24, 25, 33, 32), (34, 26, 24, 32), (27, 35, 33, 25), (36, 37, 39, 38), (38, 39, 41, 40), (40, 41, 43, 42), (42, 43, 45, 44), (44, 45, 47, 46), (46, 47, 49, 48), (48, 49, 51, 50), (50, 51, 53, 52), (52, 53, 55, 54), (54, 55, 57, 56), (56, 57, 59, 58), (58, 59, 61, 60), (60, 61, 63, 62), (62, 63, 65, 64), (64, 65, 67, 66), (66, 67, 69, 68), (68, 69, 71, 70), (70, 71, 73, 72), (72, 73, 75, 74), (74, 75, 77, 76), (76, 77, 79, 78), (78, 79, 81, 80), (80, 81, 83, 82), (82, 83, 85, 84), (84, 85, 87, 86), (86, 87, 89, 88), (88, 89, 91, 90), (90, 91, 93, 92), (92, 93, 95, 94), (94, 95, 97, 96), (96, 97, 99, 98), (98, 99, 37, 36), (48, 50, 107, 106), (116, 117, 149, 148), (66, 68, 116, 115), (84, 86, 125, 124), (40, 42, 103, 102), (58, 60, 112, 111), (76, 78, 121, 120), (94, 96, 130, 129), (50, 52, 108, 107), (68, 70, 117, 116), (86, 88, 126, 125), (42, 44, 104, 103), (60, 62, 113, 112), (78, 80, 122, 121), (96, 98, 131, 130), (52, 54, 109, 108), (70, 72, 118, 117), (88, 90, 127, 126), (44, 46, 105, 104), (62, 64, 114, 113), (80, 82, 123, 122), (36, 38, 101, 100), (98, 36, 100, 131), (54, 56, 110, 109), (72, 74, 119, 118), (90, 92, 128, 127), (46, 48, 106, 105), (64, 66, 115, 114), (82, 84, 124, 123), (38, 40, 102, 101), (56, 58, 111, 110), (74, 76, 120, 119), (92, 94, 129, 128), (103, 104, 136, 135), (130, 131, 163, 162), (117, 118, 150, 149), (104, 105, 137, 136), (131, 100, 132, 163), (118, 119, 151, 150), (105, 106, 138, 137), (119, 120, 152, 151), (106, 107, 139, 138), (120, 121, 153, 152), (107, 108, 140, 139), (121, 122, 154, 153), (108, 109, 141, 140), (122, 123, 155, 154), (109, 110, 142, 141), (123, 124, 156, 155), (110, 111, 143, 142), (124, 125, 157, 156), (111, 112, 144, 143), (125, 126, 158, 157), (112, 113, 145, 144), (126, 127, 159, 158), (113, 114, 146, 145), (100, 101, 133, 132), (127, 128, 160, 159), (114, 115, 147, 146), (101, 102, 134, 133), (128, 129, 161, 160), (115, 116, 148, 147), (102, 103, 135, 134), (129, 130, 162, 161), (164, 165, 167, 166), (166, 167, 169, 168), (168, 169, 171, 170), (170, 171, 173, 172), (172, 173, 175, 174), (174, 175, 177, 176), (176, 177, 179, 178), (178, 179, 181, 180), (180, 181, 183, 182), (182, 183, 185, 184), (184, 185, 187, 186), (186, 187, 189, 188), (188, 189, 191, 190), (190, 191, 193, 192), (192, 193, 195, 194), (194, 195, 197, 196), (196, 197, 199, 198), (198, 199, 201, 200), (200, 201, 203, 202), (202, 203, 205, 204), (204, 205, 207, 206), (206, 207, 209, 208), (208, 209, 211, 210), (210, 211, 213, 212), (212, 213, 215, 214), (214, 215, 217, 216), (216, 217, 219, 218), (218, 219, 221, 220), (220, 221, 223, 222), (222, 223, 225, 224), (167, 165, 227, 225, 223, 221, 219, 217, 215, 213, 211, 209, 207, 205, 203, 201, 199, 197, 195, 193, 191, 189, 187, 185, 183, 181, 179, 177, 175, 173, 171, 169), (224, 225, 227, 226), (226, 227, 165, 164), (228, 229, 231, 230), (230, 231, 233, 232), (232, 233, 235, 234), (234, 235, 237, 236), (236, 237, 239, 238), (238, 239, 241, 240), (240, 241, 243, 242), (242, 243, 245, 244), (244, 245, 247, 246), (246, 247, 249, 248), (248, 249, 251, 250), (250, 251, 253, 252), (252, 253, 255, 254), (254, 255, 257, 256), (256, 257, 259, 258), (258, 259, 261, 260), (260, 261, 263, 262), (262, 263, 265, 264), (264, 265, 267, 266), (266, 267, 269, 268), (268, 269, 271, 270), (270, 271, 273, 272), (272, 273, 275, 274), (274, 275, 277, 276), (276, 277, 279, 278), (278, 279, 281, 280), (280, 281, 283, 282), (282, 283, 285, 284), (284, 285, 287, 286), (286, 287, 289, 288), (231, 229, 291, 289, 287, 285, 283, 281, 279, 277, 275, 273, 271, 269, 267, 265, 263, 261, 259, 257, 255, 253, 251, 249, 247, 245, 243, 241, 239, 237, 235, 233), (288, 289, 291, 290), (290, 291, 229, 228), (228, 230, 232, 234, 236, 238, 240, 242, 244, 246, 248, 250, 252, 254, 256, 258, 260, 262, 264, 266, 268, 270, 272, 274, 276, 278, 280, 282, 284, 286, 288, 290), (292, 293, 295, 294), (294, 295, 297, 296), (296, 297, 299, 298), (298, 299, 301, 300), (300, 301, 303, 302), (302, 303, 305, 304), (304, 305, 307, 306), (306, 307, 309, 308), (308, 309, 311, 310), (310, 311, 313, 312), (312, 313, 315, 314), (314, 315, 317, 316), (316, 317, 319, 318), (318, 319, 321, 320), (320, 321, 323, 322), (322, 323, 325, 324), (324, 325, 327, 326), (326, 327, 329, 328), (328, 329, 331, 330), (330, 331, 333, 332), (332, 333, 335, 334), (334, 335, 337, 336), (336, 337, 339, 338), (338, 339, 341, 340), (340, 341, 343, 342), (342, 343, 345, 344), (344, 345, 347, 346), (346, 347, 349, 348), (348, 349, 351, 350), (350, 351, 353, 352), (295, 293, 355, 353, 351, 349, 347, 345, 343, 341, 339, 337, 335, 333, 331, 329, 327, 325, 323, 321, 319, 317, 315, 313, 311, 309, 307, 305, 303, 301, 299, 297), (352, 353, 355, 354), (354, 355, 293, 292), (292, 294, 296, 298, 300, 302, 304, 306, 308, 310, 312, 314, 316, 318, 320, 322, 324, 326, 328, 330, 332, 334, 336, 338, 340, 342, 344, 346, 348, 350, 352, 354), (356, 357, 359, 358), (358, 359, 363, 362), (362, 363, 361, 360), (360, 361, 357, 356), (358, 362, 360, 356), (364, 365, 367, 366), (366, 367, 371, 370), (370, 371, 369, 368), (368, 369, 365, 364), (371, 367, 373, 374), (375, 374, 378, 379), (369, 371, 374, 375), (367, 365, 372, 373), (365, 369, 375, 372), (379, 378, 382, 383), (373, 372, 376, 377), (372, 375, 379, 376), (374, 373, 377, 378), (380, 383, 387, 384), (377, 376, 380, 381), (376, 379, 383, 380), (378, 377, 381, 382), (387, 386, 390, 391), (382, 381, 385, 386), (383, 382, 386, 387), (381, 380, 384, 385), (391, 390, 394, 395), (385, 384, 388, 389), (384, 387, 391, 388), (386, 385, 389, 390), (395, 394, 402, 403), (389, 388, 396, 397), (388, 391, 395, 392), (390, 389, 393, 394), (388, 392, 398, 396), (392, 393, 399, 398), (393, 389, 397, 399), (403, 402, 406, 407), (393, 392, 400, 401), (392, 395, 403, 400), (394, 393, 401, 402), (404, 407, 411, 408), (401, 400, 404, 405), (400, 403, 407, 404), (402, 401, 405, 406), (410, 409, 413, 414), (406, 405, 409, 410), (407, 406, 410, 411), (405, 404, 408, 409), (415, 414, 418, 419), (411, 410, 414, 415), (409, 408, 412, 413), (408, 411, 415, 412), (416, 419, 423, 420), (413, 412, 416, 417), (412, 415, 419, 416), (414, 413, 417, 418), (422, 421, 425, 426), (418, 417, 421, 422), (419, 418, 422, 423), (417, 416, 420, 421), (427, 426, 428, 429), (423, 422, 426, 427), (421, 420, 424, 425), (420, 423, 427, 424), (427, 429, 424), (425, 428, 426), (481, 482, 514, 513), (454, 455, 487, 486), (441, 442, 474, 473), (455, 456, 488, 487), (442, 443, 475, 474), (456, 457, 489, 488), (443, 444, 476, 475), (430, 431, 463, 462), (457, 458, 490, 489), (444, 445, 477, 476), (431, 432, 464, 463), (458, 459, 491, 490), (445, 446, 478, 477), (432, 433, 465, 464), (459, 460, 492, 491), (446, 447, 479, 478), (433, 434, 466, 465), (460, 461, 493, 492), (447, 448, 480, 479), (434, 435, 467, 466), (461, 430, 462, 493), (448, 449, 481, 480), (435, 436, 468, 467), (449, 450, 482, 481), (436, 437, 469, 468), (450, 451, 483, 482), (437, 438, 470, 469), (451, 452, 484, 483), (438, 439, 471, 470), (452, 453, 485, 484), (439, 440, 472, 471), (453, 454, 486, 485), (440, 441, 473, 472), (516, 517, 549, 548), (468, 469, 501, 500), (482, 483, 515, 514), (469, 470, 502, 501), (483, 484, 516, 515), (470, 471, 503, 502), (484, 485, 517, 516), (471, 472, 504, 503), (485, 486, 518, 517), (472, 473, 505, 504), (486, 487, 519, 518), (473, 474, 506, 505), (487, 488, 520, 519), (474, 475, 507, 506), (488, 489, 521, 520), (475, 476, 508, 507), (462, 463, 495, 494), (489, 490, 522, 521), (476, 477, 509, 508), (463, 464, 496, 495), (490, 491, 523, 522), (477, 478, 510, 509), (464, 465, 497, 496), (491, 492, 524, 523), (478, 479, 511, 510), (465, 466, 498, 497), (492, 493, 525, 524), (479, 480, 512, 511), (466, 467, 499, 498), (493, 462, 494, 525), (480, 481, 513, 512), (467, 468, 500, 499), (551, 552, 584, 583), (503, 504, 536, 535), (517, 518, 550, 549), (504, 505, 537, 536), (518, 519, 551, 550), (505, 506, 538, 537), (519, 520, 552, 551), (506, 507, 539, 538), (520, 521, 553, 552), (507, 508, 540, 539), (494, 495, 527, 526), (521, 522, 554, 553), (508, 509, 541, 540), (495, 496, 528, 527), (522, 523, 555, 554), (509, 510, 542, 541), (496, 497, 529, 528), (523, 524, 556, 555), (510, 511, 543, 542), (497, 498, 530, 529), (524, 525, 557, 556), (511, 512, 544, 543), (498, 499, 531, 530), (525, 494, 526, 557), (512, 513, 545, 544), (499, 500, 532, 531), (513, 514, 546, 545), (500, 501, 533, 532), (514, 515, 547, 546), (501, 502, 534, 533), (515, 516, 548, 547), (502, 503, 535, 534), (538, 539, 571, 570), (552, 553, 585, 584), (539, 540, 572, 571), (526, 527, 559, 558), (553, 554, 586, 585), (540, 541, 573, 572), (527, 528, 560, 559), (554, 555, 587, 586), (541, 542, 574, 573), (528, 529, 561, 560), (555, 556, 588, 587), (542, 543, 575, 574), (529, 530, 562, 561), (556, 557, 589, 588), (543, 544, 576, 575), (530, 531, 563, 562), (557, 526, 558, 589), (544, 545, 577, 576), (531, 532, 564, 563), (545, 546, 578, 577), (532, 533, 565, 564), (546, 547, 579, 578), (533, 534, 566, 565), (547, 548, 580, 579), (534, 535, 567, 566), (548, 549, 581, 580), (535, 536, 568, 567), (549, 550, 582, 581), (536, 537, 569, 568), (550, 551, 583, 582), (537, 538, 570, 569), (590, 591, 592, 593, 594, 595, 596, 597, 598, 599, 600, 601, 602, 603, 604, 605, 606, 607, 608, 609, 610, 611, 612, 613, 614, 615, 616, 617, 618, 619, 620, 621)])
_uv = me_cube.uv_layers.new(name='UVMap')
_uv.uv.foreach_set('vector', [0.9849, 0.6448, 0.9781, 0.6448, 0.9781, 0.6515, 0.9849, 0.6515, 0.9849, 0.6571, 0.9781, 0.6571, 0.9781, 0.6639, 0.9849, 0.6639, 0.9849, 0.6695, 0.9781, 0.6695, 0.9781, 0.6762, 0.9849, 0.6762, 0.9849, 0.6818, 0.9781, 0.6818, 0.9781, 0.6886, 0.9849, 0.6886, 0.9849, 0.6942, 0.9781, 0.6942, 0.9781, 0.7009, 0.9849, 0.7009, 0.9849, 0.7065, 0.9781, 0.7065, 0.9781, 0.7132, 0.9849, 0.7132, 0.8861, 0.7997, 0.8861, 0.7929, 0.8423, 0.7929, 0.8423, 0.7997, 0.8984, 0.8917, 0.8917, 0.8917, 0.8917, 0.9355, 0.8984, 0.9355, 0.8423, 0.812, 0.8861, 0.812, 0.8861, 0.8053, 0.8423, 0.8053, 0.9108, 0.9355, 0.9108, 0.8917, 0.904, 0.8917, 0.904, 0.9355, 0.9849, 0.7189, 0.9781, 0.7189, 0.9781, 0.7256, 0.9849, 0.7256, 0.8861, 0.8244, 0.8861, 0.8176, 0.8423, 0.8176, 0.8423, 0.8244, 0.9231, 0.8917, 0.9164, 0.8917, 0.9164, 0.9355, 0.9231, 0.9355, 0.8423, 0.8367, 0.8861, 0.8367, 0.8861, 0.83, 0.8423, 0.83, 0.9355, 0.9355, 0.9355, 0.8917, 0.9287, 0.8917, 0.9287, 0.9355, 0.9849, 0.7312, 0.9781, 0.7312, 0.9781, 0.7379, 0.9849, 0.7379, 0.9355, 0.9478, 0.9355, 0.9411, 0.8917, 0.9411, 0.8917, 0.9478, 0.9478, 0.4966, 0.9411, 0.4966, 0.9411, 0.5404, 0.9478, 0.5404, 0.4966, 0.9602, 0.5404, 0.9602, 0.5404, 0.9534, 0.4966, 0.9534, 0.9478, 0.5898, 0.9478, 0.546, 0.9411, 0.546, 0.9411, 0.5898, 0.9849, 0.7435, 0.9781, 0.7435, 0.9781, 0.7503, 0.9849, 0.7503, 0.5898, 0.9602, 0.5898, 0.9534, 0.546, 0.9534, 0.546, 0.9602, 0.9478, 0.5954, 0.9411, 0.5954, 0.9411, 0.6392, 0.9478, 0.6392, 0.5954, 0.9602, 0.6392, 0.9602, 0.6392, 0.9534, 0.5954, 0.9534, 0.9478, 0.6886, 0.9478, 0.6448, 0.9411, 0.6448, 0.9411, 0.6886, 0.9849, 0.7559, 0.9781, 0.7559, 0.9781, 0.7626, 0.9849, 0.7626, 0.6886, 0.9602, 0.6886, 0.9534, 0.6448, 0.9534, 0.6448, 0.9602, 0.9478, 0.6942, 0.9411, 0.6942, 0.9411, 0.7379, 0.9478, 0.7379, 0.6942, 0.9602, 0.7379, 0.9602, 0.7379, 0.9534, 0.6942, 0.9534, 0.9478, 0.7873, 0.9478, 0.7435, 0.9411, 0.7435, 0.9411, 0.7873, 0.1016, 0.8614, 0.1947, 0.8614, 0.1947, 0.8547, 0.1016, 0.8547, 0.8491, 0.1947, 0.8491, 0.1016, 0.8423, 0.1016, 0.8423, 0.1947, 0.2003, 0.8614, 0.2935, 0.8614, 0.2935, 0.8547, 0.2003, 0.8547, 0.8491, 0.2935, 0.8491, 0.2003, 0.8423, 0.2003, 0.8423, 0.2935, 0.2991, 0.8614, 0.3923, 0.8614, 0.3923, 0.8547, 0.2991, 0.8547, 0.8491, 0.3923, 0.8491, 0.2991, 0.8423, 0.2991, 0.8423, 0.3923, 0.1016, 0.8737, 0.1947, 0.8737, 0.1947, 0.867, 0.1016, 0.867, 0.8491, 0.491, 0.8491, 0.3979, 0.8423, 0.3979, 0.8423, 0.491, 0.2003, 0.8737, 0.2935, 0.8737, 0.2935, 0.867, 0.2003, 0.867, 0.8491, 0.5898, 0.8491, 0.4966, 0.8423, 0.4966, 0.8423, 0.5898, 0.2991, 0.8737, 0.3923, 0.8737, 0.3923, 0.867, 0.2991, 0.867, 0.8491, 0.6886, 0.8491, 0.5954, 0.8423, 0.5954, 0.8423, 0.6886, 0.3979, 0.8737, 0.491, 0.8737, 0.491, 0.867, 0.3979, 0.867, 0.8491, 0.7873, 0.8491, 0.6942, 0.8423, 0.6942, 0.8423, 0.7873, 0.4966, 0.8737, 0.5898, 0.8737, 0.5898, 0.867, 0.4966, 0.867, 0.8614, 0.1947, 0.8614, 0.1016, 0.8547, 0.1016, 0.8547, 0.1947, 0.5954, 0.8737, 0.6886, 0.8737, 0.6886, 0.867, 0.5954, 0.867, 0.8614, 0.2935, 0.8614, 0.2003, 0.8547, 0.2003, 0.8547, 0.2935, 0.6942, 0.8737, 0.7873, 0.8737, 0.7873, 0.867, 0.6942, 0.867, 0.8614, 0.3923, 0.8614, 0.2991, 0.8547, 0.2991, 0.8547, 0.3923, 0.002801, 0.8861, 0.09596, 0.8861, 0.09596, 0.8793, 0.002801, 0.8793, 0.8614, 0.491, 0.8614, 0.3979, 0.8547, 0.3979, 0.8547, 0.491, 0.1016, 0.8861, 0.1947, 0.8861, 0.1947, 0.8793, 0.1016, 0.8793, 0.8614, 0.5898, 0.8614, 0.4966, 0.8547, 0.4966, 0.8547, 0.5898, 0.2003, 0.8861, 0.2935, 0.8861, 0.2935, 0.8793, 0.2003, 0.8793, 0.8614, 0.6886, 0.8614, 0.5954, 0.8547, 0.5954, 0.8547, 0.6886, 0.2991, 0.8861, 0.3923, 0.8861, 0.3923, 0.8793, 0.2991, 0.8793, 0.8614, 0.7873, 0.8614, 0.6942, 0.8547, 0.6942, 0.8547, 0.7873, 0.3979, 0.8861, 0.491, 0.8861, 0.491, 0.8793, 0.3979, 0.8793, 0.8737, 0.09596, 0.8737, 0.002801, 0.867, 0.002801, 0.867, 0.09596, 0.4966, 0.8861, 0.5898, 0.8861, 0.5898, 0.8793, 0.4966, 0.8793, 0.8737, 0.1947, 0.8737, 0.1016, 0.867, 0.1016, 0.867, 0.1947, 0.9849, 0.2497, 0.9781, 0.2497, 0.9781, 0.2565, 0.9849, 0.2565, 0.9602, 0.9725, 0.9602, 0.9658, 0.9411, 0.9658, 0.9411, 0.9725, 0.9849, 0.2621, 0.9781, 0.2621, 0.9781, 0.2688, 0.9849, 0.2688, 0.9849, 0.2744, 0.9781, 0.2744, 0.9781, 0.2811, 0.9849, 0.2811, 0.9849, 0.2868, 0.9781, 0.2868, 0.9781, 0.2935, 0.9849, 0.2935, 0.9849, 0.2991, 0.9781, 0.2991, 0.9781, 0.3058, 0.9849, 0.3058, 0.9849, 0.3114, 0.9781, 0.3114, 0.9781, 0.3182, 0.9849, 0.3182, 0.9849, 0.3238, 0.9781, 0.3238, 0.9781, 0.3305, 0.9849, 0.3305, 0.9849, 0.3361, 0.9781, 0.3361, 0.9781, 0.3429, 0.9849, 0.3429, 0.9849, 0.3485, 0.9781, 0.3485, 0.9781, 0.3552, 0.9849, 0.3552, 0.9849, 0.3608, 0.9781, 0.3608, 0.9781, 0.3676, 0.9849, 0.3676, 0.9849, 0.3732, 0.9781, 0.3732, 0.9781, 0.3799, 0.9849, 0.3799, 0.9849, 0.3855, 0.9781, 0.3855, 0.9781, 0.3923, 0.9849, 0.3923, 0.9849, 0.3979, 0.9781, 0.3979, 0.9781, 0.4046, 0.9849, 0.4046, 0.9849, 0.4102, 0.9781, 0.4102, 0.9781, 0.417, 0.9849, 0.417, 0.9849, 0.4226, 0.9781, 0.4226, 0.9781, 0.4293, 0.9849, 0.4293, 0.9849, 0.4349, 0.9781, 0.4349, 0.9781, 0.4416, 0.9849, 0.4416, 0.9849, 0.4472, 0.9781, 0.4472, 0.9781, 0.454, 0.9849, 0.454, 0.9849, 0.4596, 0.9781, 0.4596, 0.9781, 0.4663, 0.9849, 0.4663, 0.9849, 0.4719, 0.9781, 0.4719, 0.9781, 0.4787, 0.9849, 0.4787, 0.9849, 0.4843, 0.9781, 0.4843, 0.9781, 0.491, 0.9849, 0.491, 0.9849, 0.4966, 0.9781, 0.4966, 0.9781, 0.5034, 0.9849, 0.5034, 0.9849, 0.509, 0.9781, 0.509, 0.9781, 0.5157, 0.9849, 0.5157, 0.9849, 0.5213, 0.9781, 0.5213, 0.9781, 0.5281, 0.9849, 0.5281, 0.9849, 0.5337, 0.9781, 0.5337, 0.9781, 0.5404, 0.9849, 0.5404, 0.9849, 0.546, 0.9781, 0.546, 0.9781, 0.5528, 0.9849, 0.5528, 0.9849, 0.5584, 0.9781, 0.5584, 0.9781, 0.5651, 0.9849, 0.5651, 0.9849, 0.5707, 0.9781, 0.5707, 0.9781, 0.5774, 0.9849, 0.5774, 0.9849, 0.583, 0.9781, 0.583, 0.9781, 0.5898, 0.9849, 0.5898, 0.9849, 0.5954, 0.9781, 0.5954, 0.9781, 0.6021, 0.9849, 0.6021, 0.9849, 0.6077, 0.9781, 0.6077, 0.9781, 0.6145, 0.9849, 0.6145, 0.9849, 0.6201, 0.9781, 0.6201, 0.9781, 0.6268, 0.9849, 0.6268, 0.9849, 0.6324, 0.9781, 0.6324, 0.9781, 0.6392, 0.9849, 0.6392, 0.9725, 0.6942, 0.9658, 0.6942, 0.9658, 0.7132, 0.9725, 0.7132, 0.5651, 0.9849, 0.5651, 0.9781, 0.546, 0.9781, 0.546, 0.9849, 0.9725, 0.7189, 0.9658, 0.7189, 0.9658, 0.7379, 0.9725, 0.7379, 0.5898, 0.9849, 0.5898, 0.9781, 0.5707, 0.9781, 0.5707, 0.9849, 0.9725, 0.7435, 0.9658, 0.7435, 0.9658, 0.7626, 0.9725, 0.7626, 0.6145, 0.9849, 0.6145, 0.9781, 0.5954, 0.9781, 0.5954, 0.9849, 0.9725, 0.7682, 0.9658, 0.7682, 0.9658, 0.7873, 0.9725, 0.7873, 0.6392, 0.9849, 0.6392, 0.9781, 0.6201, 0.9781, 0.6201, 0.9849, 0.9725, 0.7929, 0.9658, 0.7929, 0.9658, 0.812, 0.9725, 0.812, 0.6639, 0.9849, 0.6639, 0.9781, 0.6448, 0.9781, 0.6448, 0.9849, 0.9725, 0.8176, 0.9658, 0.8176, 0.9658, 0.8367, 0.9725, 0.8367, 0.6886, 0.9849, 0.6886, 0.9781, 0.6695, 0.9781, 0.6695, 0.9849, 0.9725, 0.8423, 0.9658, 0.8423, 0.9658, 0.8614, 0.9725, 0.8614, 0.7132, 0.9849, 0.7132, 0.9781, 0.6942, 0.9781, 0.6942, 0.9849, 0.9725, 0.867, 0.9658, 0.867, 0.9658, 0.8861, 0.9725, 0.8861, 0.7379, 0.9849, 0.7379, 0.9781, 0.7189, 0.9781, 0.7189, 0.9849, 0.9725, 0.8917, 0.9658, 0.8917, 0.9658, 0.9108, 0.9725, 0.9108, 0.7626, 0.9849, 0.7626, 0.9781, 0.7435, 0.9781, 0.7435, 0.9849, 0.9725, 0.9164, 0.9658, 0.9164, 0.9658, 0.9355, 0.9725, 0.9355, 0.7873, 0.9849, 0.7873, 0.9781, 0.7682, 0.9781, 0.7682, 0.9849, 0.9725, 0.9411, 0.9658, 0.9411, 0.9658, 0.9602, 0.9725, 0.9602, 0.812, 0.9849, 0.812, 0.9781, 0.7929, 0.9781, 0.7929, 0.9849, 0.9849, 0.002801, 0.9781, 0.002801, 0.9781, 0.02189, 0.9849, 0.02189, 0.8367, 0.9849, 0.8367, 0.9781, 0.8176, 0.9781, 0.8176, 0.9849, 0.9849, 0.02749, 0.9781, 0.02749, 0.9781, 0.04658, 0.9849, 0.04658, 0.8614, 0.9849, 0.8614, 0.9781, 0.8423, 0.9781, 0.8423, 0.9849, 0.9849, 0.05218, 0.9781, 0.05218, 0.9781, 0.07127, 0.9849, 0.07127, 0.8861, 0.9849, 0.8861, 0.9781, 0.867, 0.9781, 0.867, 0.9849, 0.9849, 0.07688, 0.9781, 0.07688, 0.9781, 0.09596, 0.9849, 0.09596, 0.9108, 0.9849, 0.9108, 0.9781, 0.8917, 0.9781, 0.8917, 0.9849, 0.9849, 0.1016, 0.9781, 0.1016, 0.9781, 0.1207, 0.9849, 0.1207, 0.4966, 0.775, 0.6886, 0.775, 0.6886, 0.7682, 0.4966, 0.7682, 0.775, 0.491, 0.775, 0.2991, 0.7682, 0.2991, 0.7682, 0.491, 0.4966, 0.7873, 0.6886, 0.7873, 0.6886, 0.7806, 0.4966, 0.7806, 0.775, 0.6886, 0.775, 0.4966, 0.7682, 0.4966, 0.7682, 0.6886, 0.002801, 0.7997, 0.1947, 0.7997, 0.1947, 0.7929, 0.002801, 0.7929, 0.7873, 0.491, 0.7873, 0.2991, 0.7806, 0.2991, 0.7806, 0.491, 0.2003, 0.7997, 0.3923, 0.7997, 0.3923, 0.7929, 0.2003, 0.7929, 0.7873, 0.6886, 0.7873, 0.4966, 0.7806, 0.4966, 0.7806, 0.6886, 0.3979, 0.7997, 0.5898, 0.7997, 0.5898, 0.7929, 0.3979, 0.7929, 0.7997, 0.1947, 0.7997, 0.002801, 0.7929, 0.002801, 0.7929, 0.1947, 0.5954, 0.7997, 0.7873, 0.7997, 0.7873, 0.7929, 0.5954, 0.7929, 0.7997, 0.3923, 0.7997, 0.2003, 0.7929, 0.2003, 0.7929, 0.3923, 0.002801, 0.812, 0.1947, 0.812, 0.1947, 0.8053, 0.002801, 0.8053, 0.7997, 0.5898, 0.7997, 0.3979, 0.7929, 0.3979, 0.7929, 0.5898, 0.2003, 0.812, 0.3923, 0.812, 0.3923, 0.8053, 0.2003, 0.8053, 0.7997, 0.7873, 0.7997, 0.5954, 0.7929, 0.5954, 0.7929, 0.7873, 0.3979, 0.812, 0.5898, 0.812, 0.5898, 0.8053, 0.3979, 0.8053, 0.812, 0.1947, 0.812, 0.002801, 0.8053, 0.002801, 0.8053, 0.1947, 0.5954, 0.812, 0.7873, 0.812, 0.7873, 0.8053, 0.5954, 0.8053, 0.812, 0.3923, 0.812, 0.2003, 0.8053, 0.2003, 0.8053, 0.3923, 0.002801, 0.8244, 0.1947, 0.8244, 0.1947, 0.8176, 0.002801, 0.8176, 0.812, 0.5898, 0.812, 0.3979, 0.8053, 0.3979, 0.8053, 0.5898, 0.2003, 0.8244, 0.3923, 0.8244, 0.3923, 0.8176, 0.2003, 0.8176, 0.812, 0.7873, 0.812, 0.5954, 0.8053, 0.5954, 0.8053, 0.7873, 0.3979, 0.8244, 0.5898, 0.8244, 0.5898, 0.8176, 0.3979, 0.8176, 0.8244, 0.1947, 0.8244, 0.002801, 0.8176, 0.002801, 0.8176, 0.1947, 0.5954, 0.8244, 0.7873, 0.8244, 0.7873, 0.8176, 0.5954, 0.8176, 0.8244, 0.3923, 0.8244, 0.2003, 0.8176, 0.2003, 0.8176, 0.3923, 0.002801, 0.8367, 0.1947, 0.8367, 0.1947, 0.83, 0.002801, 0.83, 0.8244, 0.5898, 0.8244, 0.3979, 0.8176, 0.3979, 0.8176, 0.5898, 0.4148, 0.4083, 0.4224, 0.4032, 0.4309, 0.3997, 0.4399, 0.3979, 0.449, 0.3979, 0.458, 0.3997, 0.4665, 0.4032, 0.4741, 0.4083, 0.4806, 0.4148, 0.4857, 0.4224, 0.4892, 0.4309, 0.491, 0.4399, 0.491, 0.449, 0.4892, 0.458, 0.4857, 0.4665, 0.4806, 0.4741, 0.4741, 0.4806, 0.4665, 0.4857, 0.458, 0.4892, 0.449, 0.491, 0.4399, 0.491, 0.4309, 0.4892, 0.4224, 0.4857, 0.4148, 0.4806, 0.4083, 0.4741, 0.4032, 0.4665, 0.3997, 0.458, 0.3979, 0.449, 0.3979, 0.4399, 0.3997, 0.4309, 0.4032, 0.4224, 0.4083, 0.4148, 0.2003, 0.8367, 0.3923, 0.8367, 0.3923, 0.83, 0.2003, 0.83, 0.8244, 0.7873, 0.8244, 0.5954, 0.8176, 0.5954, 0.8176, 0.7873, 0.1016, 0.9108, 0.1947, 0.9108, 0.1947, 0.904, 0.1016, 0.904, 0.8984, 0.2935, 0.8984, 0.2003, 0.8917, 0.2003, 0.8917, 0.2935, 0.2003, 0.9108, 0.2935, 0.9108, 0.2935, 0.904, 0.2003, 0.904, 0.8984, 0.3923, 0.8984, 0.2991, 0.8917, 0.2991, 0.8917, 0.3923, 0.2991, 0.9108, 0.3923, 0.9108, 0.3923, 0.904, 0.2991, 0.904, 0.8984, 0.491, 0.8984, 0.3979, 0.8917, 0.3979, 0.8917, 0.491, 0.3979, 0.9108, 0.491, 0.9108, 0.491, 0.904, 0.3979, 0.904, 0.8984, 0.5898, 0.8984, 0.4966, 0.8917, 0.4966, 0.8917, 0.5898, 0.4966, 0.9108, 0.5898, 0.9108, 0.5898, 0.904, 0.4966, 0.904, 0.8984, 0.6886, 0.8984, 0.5954, 0.8917, 0.5954, 0.8917, 0.6886, 0.5954, 0.9108, 0.6886, 0.9108, 0.6886, 0.904, 0.5954, 0.904, 0.8984, 0.7873, 0.8984, 0.6942, 0.8917, 0.6942, 0.8917, 0.7873, 0.6942, 0.9108, 0.7873, 0.9108, 0.7873, 0.904, 0.6942, 0.904, 0.8984, 0.8861, 0.8984, 0.7929, 0.8917, 0.7929, 0.8917, 0.8861, 0.7929, 0.9108, 0.8861, 0.9108, 0.8861, 0.904, 0.7929, 0.904, 0.9108, 0.09596, 0.9108, 0.002801, 0.904, 0.002801, 0.904, 0.09596, 0.002801, 0.9231, 0.09596, 0.9231, 0.09596, 0.9164, 0.002801, 0.9164, 0.9108, 0.1947, 0.9108, 0.1016, 0.904, 0.1016, 0.904, 0.1947, 0.1016, 0.9231, 0.1947, 0.9231, 0.1947, 0.9164, 0.1016, 0.9164, 0.9108, 0.2935, 0.9108, 0.2003, 0.904, 0.2003, 0.904, 0.2935, 0.2003, 0.9231, 0.2935, 0.9231, 0.2935, 0.9164, 0.2003, 0.9164, 0.9108, 0.3923, 0.9108, 0.2991, 0.904, 0.2991, 0.904, 0.3923, 0.2991, 0.9231, 0.3923, 0.9231, 0.3923, 0.9164, 0.2991, 0.9164, 0.9108, 0.491, 0.9108, 0.3979, 0.904, 0.3979, 0.904, 0.491, 0.3979, 0.9231, 0.491, 0.9231, 0.491, 0.9164, 0.3979, 0.9164, 0.9108, 0.5898, 0.9108, 0.4966, 0.904, 0.4966, 0.904, 0.5898, 0.4966, 0.9231, 0.5898, 0.9231, 0.5898, 0.9164, 0.4966, 0.9164, 0.9108, 0.6886, 0.9108, 0.5954, 0.904, 0.5954, 0.904, 0.6886, 0.5954, 0.9231, 0.6886, 0.9231, 0.6886, 0.9164, 0.5954, 0.9164, 0.9108, 0.7873, 0.9108, 0.6942, 0.904, 0.6942, 0.904, 0.7873, 0.2423, 0.5898, 0.2333, 0.588, 0.2248, 0.5845, 0.2172, 0.5794, 0.2107, 0.5729, 0.2056, 0.5653, 0.2021, 0.5568, 0.2003, 0.5478, 0.2003, 0.5386, 0.2021, 0.5296, 0.2056, 0.5211, 0.2107, 0.5135, 0.2172, 0.507, 0.2248, 0.5019, 0.2333, 0.4984, 0.2423, 0.4966, 0.2515, 0.4966, 0.2605, 0.4984, 0.269, 0.5019, 0.2766, 0.507, 0.2831, 0.5135, 0.2882, 0.5211, 0.2917, 0.5296, 0.2935, 0.5386, 0.2935, 0.5478, 0.2917, 0.5568, 0.2882, 0.5653, 0.2831, 0.5729, 0.2766, 0.5794, 0.269, 0.5845, 0.2605, 0.588, 0.2515, 0.5898, 0.6942, 0.9231, 0.7873, 0.9231, 0.7873, 0.9164, 0.6942, 0.9164, 0.9108, 0.8861, 0.9108, 0.7929, 0.904, 0.7929, 0.904, 0.8861, 0.5729, 0.2107, 0.5794, 0.2172, 0.5845, 0.2248, 0.588, 0.2333, 0.5898, 0.2423, 0.5898, 0.2515, 0.588, 0.2605, 0.5845, 0.269, 0.5794, 0.2766, 0.5729, 0.2831, 0.5653, 0.2882, 0.5568, 0.2917, 0.5478, 0.2935, 0.5386, 0.2935, 0.5296, 0.2917, 0.5211, 0.2882, 0.5135, 0.2831, 0.507, 0.2766, 0.5019, 0.269, 0.4984, 0.2605, 0.4966, 0.2515, 0.4966, 0.2423, 0.4984, 0.2333, 0.5019, 0.2248, 0.507, 0.2172, 0.5135, 0.2107, 0.5211, 0.2056, 0.5296, 0.2021, 0.5386, 0.2003, 0.5478, 0.2003, 0.5568, 0.2021, 0.5653, 0.2056, 0.7929, 0.9231, 0.8861, 0.9231, 0.8861, 0.9164, 0.7929, 0.9164, 0.9231, 0.09596, 0.9231, 0.002801, 0.9164, 0.002801, 0.9164, 0.09596, 0.002801, 0.9355, 0.09596, 0.9355, 0.09596, 0.9287, 0.002801, 0.9287, 0.9231, 0.1947, 0.9231, 0.1016, 0.9164, 0.1016, 0.9164, 0.1947, 0.1016, 0.9355, 0.1947, 0.9355, 0.1947, 0.9287, 0.1016, 0.9287, 0.9231, 0.2935, 0.9231, 0.2003, 0.9164, 0.2003, 0.9164, 0.2935, 0.2003, 0.9355, 0.2935, 0.9355, 0.2935, 0.9287, 0.2003, 0.9287, 0.9231, 0.3923, 0.9231, 0.2991, 0.9164, 0.2991, 0.9164, 0.3923, 0.2991, 0.9355, 0.3923, 0.9355, 0.3923, 0.9287, 0.2991, 0.9287, 0.9231, 0.491, 0.9231, 0.3979, 0.9164, 0.3979, 0.9164, 0.491, 0.3979, 0.9355, 0.491, 0.9355, 0.491, 0.9287, 0.3979, 0.9287, 0.9231, 0.5898, 0.9231, 0.4966, 0.9164, 0.4966, 0.9164, 0.5898, 0.4966, 0.9355, 0.5898, 0.9355, 0.5898, 0.9287, 0.4966, 0.9287, 0.9231, 0.6886, 0.9231, 0.5954, 0.9164, 0.5954, 0.9164, 0.6886, 0.5954, 0.9355, 0.6886, 0.9355, 0.6886, 0.9287, 0.5954, 0.9287, 0.9231, 0.7873, 0.9231, 0.6942, 0.9164, 0.6942, 0.9164, 0.7873, 0.6942, 0.9355, 0.7873, 0.9355, 0.7873, 0.9287, 0.6942, 0.9287, 0.9231, 0.8861, 0.9231, 0.7929, 0.9164, 0.7929, 0.9164, 0.8861, 0.7929, 0.9355, 0.8861, 0.9355, 0.8861, 0.9287, 0.7929, 0.9287, 0.9355, 0.09596, 0.9355, 0.002801, 0.9287, 0.002801, 0.9287, 0.09596, 0.002801, 0.9478, 0.09596, 0.9478, 0.09596, 0.9411, 0.002801, 0.9411, 0.9355, 0.1947, 0.9355, 0.1016, 0.9287, 0.1016, 0.9287, 0.1947, 0.1016, 0.9478, 0.1947, 0.9478, 0.1947, 0.9411, 0.1016, 0.9411, 0.9355, 0.2935, 0.9355, 0.2003, 0.9287, 0.2003, 0.9287, 0.2935, 0.2003, 0.9478, 0.2935, 0.9478, 0.2935, 0.9411, 0.2003, 0.9411, 0.9355, 0.3923, 0.9355, 0.2991, 0.9287, 0.2991, 0.9287, 0.3923, 0.2991, 0.9478, 0.3923, 0.9478, 0.3923, 0.9411, 0.2991, 0.9411, 0.9355, 0.491, 0.9355, 0.3979, 0.9287, 0.3979, 0.9287, 0.491, 0.3979, 0.9478, 0.491, 0.9478, 0.491, 0.9411, 0.3979, 0.9411, 0.9355, 0.5898, 0.9355, 0.4966, 0.9287, 0.4966, 0.9287, 0.5898, 0.3411, 0.5898, 0.3321, 0.588, 0.3236, 0.5845, 0.316, 0.5794, 0.3095, 0.5729, 0.3044, 0.5653, 0.3009, 0.5568, 0.2991, 0.5478, 0.2991, 0.5386, 0.3009, 0.5296, 0.3044, 0.5211, 0.3095, 0.5135, 0.316, 0.507, 0.3236, 0.5019, 0.3321, 0.4984, 0.3411, 0.4966, 0.3503, 0.4966, 0.3593, 0.4984, 0.3677, 0.5019, 0.3754, 0.507, 0.3819, 0.5135, 0.387, 0.5211, 0.3905, 0.5296, 0.3923, 0.5386, 0.3923, 0.5478, 0.3905, 0.5568, 0.387, 0.5653, 0.3819, 0.5729, 0.3754, 0.5794, 0.3677, 0.5845, 0.3593, 0.588, 0.3503, 0.5898, 0.4966, 0.9478, 0.5898, 0.9478, 0.5898, 0.9411, 0.4966, 0.9411, 0.9355, 0.6886, 0.9355, 0.5954, 0.9287, 0.5954, 0.9287, 0.6886, 0.5211, 0.387, 0.5135, 0.3819, 0.507, 0.3754, 0.5019, 0.3677, 0.4984, 0.3593, 0.4966, 0.3503, 0.4966, 0.3411, 0.4984, 0.3321, 0.5019, 0.3236, 0.507, 0.316, 0.5135, 0.3095, 0.5211, 0.3044, 0.5296, 0.3009, 0.5386, 0.2991, 0.5478, 0.2991, 0.5568, 0.3009, 0.5653, 0.3044, 0.5729, 0.3095, 0.5794, 0.316, 0.5845, 0.3236, 0.588, 0.3321, 0.5898, 0.3411, 0.5898, 0.3503, 0.588, 0.3593, 0.5845, 0.3677, 0.5794, 0.3754, 0.5729, 0.3819, 0.5653, 0.387, 0.5568, 0.3905, 0.5478, 0.3923, 0.5386, 0.3923, 0.5296, 0.3905, 0.9355, 0.9849, 0.9355, 0.9781, 0.9164, 0.9781, 0.9164, 0.9849, 0.8367, 0.002801, 0.83, 0.002801, 0.83, 0.1947, 0.8367, 0.1947, 0.9602, 0.9849, 0.9602, 0.9781, 0.9411, 0.9781, 0.9411, 0.9849, 0.8367, 0.2003, 0.83, 0.2003, 0.83, 0.3923, 0.8367, 0.3923, 0.2003, 0.7132, 0.3923, 0.7132, 0.3923, 0.6942, 0.2003, 0.6942, 0.9849, 0.7682, 0.9781, 0.7682, 0.9781, 0.775, 0.9849, 0.775, 0.9355, 0.6942, 0.9287, 0.6942, 0.9287, 0.7873, 0.9355, 0.7873, 0.9849, 0.7806, 0.9781, 0.7806, 0.9781, 0.7873, 0.9849, 0.7873, 0.6886, 0.9478, 0.6886, 0.9411, 0.5954, 0.9411, 0.5954, 0.9478, 0.7132, 0.7873, 0.7132, 0.6942, 0.6942, 0.6942, 0.6942, 0.7873, 0.7873, 0.9478, 0.7873, 0.9411, 0.6942, 0.9411, 0.6942, 0.9478, 0.9478, 0.7929, 0.9411, 0.7929, 0.9411, 0.8367, 0.9478, 0.8367, 0.9849, 0.9725, 0.9849, 0.9658, 0.9658, 0.9658, 0.9658, 0.9725, 0.7379, 0.7873, 0.7379, 0.6942, 0.7189, 0.6942, 0.7189, 0.7873, 0.5898, 0.8367, 0.5898, 0.83, 0.3979, 0.83, 0.3979, 0.8367, 0.9478, 0.8423, 0.9411, 0.8423, 0.9411, 0.8861, 0.9478, 0.8861, 0.3979, 0.7379, 0.491, 0.7379, 0.491, 0.6942, 0.3979, 0.6942, 0.7379, 0.3923, 0.7379, 0.2991, 0.6942, 0.2991, 0.6942, 0.3923, 0.7873, 0.8367, 0.7873, 0.83, 0.5954, 0.83, 0.5954, 0.8367, 0.9478, 0.8917, 0.9411, 0.8917, 0.9411, 0.9355, 0.9478, 0.9355, 0.5898, 0.7379, 0.5898, 0.6942, 0.4966, 0.6942, 0.4966, 0.7379, 0.7379, 0.3979, 0.6942, 0.3979, 0.6942, 0.491, 0.7379, 0.491, 0.9849, 0.7929, 0.9781, 0.7929, 0.9781, 0.7997, 0.9849, 0.7997, 0.1947, 0.8491, 0.1947, 0.8423, 0.002801, 0.8423, 0.002801, 0.8491, 0.8367, 0.3979, 0.83, 0.3979, 0.83, 0.5898, 0.8367, 0.5898, 0.3923, 0.8491, 0.3923, 0.8423, 0.2003, 0.8423, 0.2003, 0.8491, 0.9355, 0.7929, 0.9287, 0.7929, 0.9287, 0.8861, 0.9355, 0.8861, 0.9849, 0.8053, 0.9781, 0.8053, 0.9781, 0.812, 0.9849, 0.812, 0.9849, 0.8176, 0.9781, 0.8176, 0.9781, 0.8244, 0.9849, 0.8244, 0.9849, 0.83, 0.9781, 0.83, 0.9781, 0.8367, 0.9849, 0.8367, 0.8861, 0.9478, 0.8861, 0.9411, 0.7929, 0.9411, 0.7929, 0.9478, 0.9849, 0.1263, 0.9781, 0.1263, 0.9781, 0.1453, 0.9849, 0.1453, 0.09596, 0.9602, 0.09596, 0.9534, 0.002801, 0.9534, 0.002801, 0.9602, 0.9478, 0.002801, 0.9411, 0.002801, 0.9411, 0.09596, 0.9478, 0.09596, 0.3979, 0.8614, 0.491, 0.8614, 0.491, 0.8423, 0.3979, 0.8423, 0.9849, 0.1509, 0.9781, 0.1509, 0.9781, 0.17, 0.9849, 0.17, 0.4966, 0.8614, 0.5898, 0.8614, 0.5898, 0.8423, 0.4966, 0.8423, 0.8367, 0.5954, 0.83, 0.5954, 0.83, 0.7873, 0.8367, 0.7873, 0.1947, 0.9602, 0.1947, 0.9534, 0.1016, 0.9534, 0.1016, 0.9602, 0.9478, 0.1016, 0.9411, 0.1016, 0.9411, 0.1947, 0.9478, 0.1947, 0.2935, 0.9602, 0.2935, 0.9534, 0.2003, 0.9534, 0.2003, 0.9602, 0.491, 0.4966, 0.3979, 0.4966, 0.3979, 0.5898, 0.491, 0.5898, 0.9478, 0.2003, 0.9411, 0.2003, 0.9411, 0.2935, 0.9478, 0.2935, 0.6886, 0.7379, 0.6886, 0.6942, 0.5954, 0.6942, 0.5954, 0.7379, 0.7379, 0.4966, 0.6942, 0.4966, 0.6942, 0.5898, 0.7379, 0.5898, 0.2003, 0.7626, 0.2935, 0.7626, 0.2935, 0.7189, 0.2003, 0.7189, 0.5898, 0.3979, 0.4966, 0.3979, 0.4966, 0.491, 0.5898, 0.491, 0.9478, 0.2991, 0.9411, 0.2991, 0.9411, 0.3923, 0.9478, 0.3923, 0.3923, 0.9602, 0.3923, 0.9534, 0.2991, 0.9534, 0.2991, 0.9602, 0.9849, 0.1756, 0.9781, 0.1756, 0.9781, 0.1947, 0.9849, 0.1947, 0.7873, 0.9602, 0.7873, 0.9534, 0.7435, 0.9534, 0.7435, 0.9602, 0.9849, 0.2003, 0.9781, 0.2003, 0.9781, 0.2194, 0.9849, 0.2194, 0.2991, 0.7626, 0.3923, 0.7626, 0.3923, 0.7189, 0.2991, 0.7189, 0.9478, 0.491, 0.9478, 0.3979, 0.9411, 0.3979, 0.9411, 0.491, 0.9849, 0.9849, 0.9849, 0.9781, 0.9658, 0.9781, 0.9658, 0.9849, 0.7626, 0.7873, 0.7626, 0.6942, 0.7435, 0.6942, 0.7435, 0.7873, 0.5954, 0.8614, 0.6886, 0.8614, 0.6886, 0.8423, 0.5954, 0.8423, 0.7379, 0.6886, 0.7379, 0.5954, 0.6942, 0.5954, 0.6942, 0.6886, 0.3979, 0.9602, 0.491, 0.9602, 0.491, 0.9534, 0.3979, 0.9534, 0.9849, 0.8423, 0.9781, 0.8423, 0.9781, 0.8491, 0.9849, 0.8491, 0.9849, 0.8547, 0.9781, 0.8547, 0.9781, 0.8614, 0.9849, 0.8614, 0.9602, 0.002801, 0.9534, 0.002801, 0.9534, 0.04658, 0.9602, 0.04658, 0.8367, 0.9602, 0.8367, 0.9534, 0.7929, 0.9534, 0.7929, 0.9602, 0.9849, 0.225, 0.9781, 0.225, 0.9781, 0.2441, 0.9849, 0.2441, 0.3979, 0.7873, 0.491, 0.7873, 0.491, 0.7435, 0.3979, 0.7435, 0.7957, 0.8367, 0.8367, 0.8367, 0.8367, 0.7957, 0.7929, 0.8339, 0.7929, 0.7929, 0.8339, 0.7929, 0.9602, 0.05218, 0.9534, 0.05218, 0.9534, 0.09596, 0.9602, 0.09596, 0.9972, 0.1509, 0.9905, 0.1509, 0.9905, 0.1577, 0.9972, 0.1577, 0.1577, 0.9905, 0.1509, 0.9905, 0.1509, 0.9972, 0.1577, 0.9972, 0.9972, 0.1633, 0.9905, 0.1633, 0.9905, 0.17, 0.9972, 0.17, 0.17, 0.9905, 0.1633, 0.9905, 0.1633, 0.9972, 0.17, 0.9972, 0.9972, 0.1756, 0.9905, 0.1756, 0.9905, 0.1824, 0.9972, 0.1824, 0.1824, 0.9905, 0.1756, 0.9905, 0.1756, 0.9972, 0.1824, 0.9972, 0.9972, 0.188, 0.9905, 0.188, 0.9905, 0.1947, 0.9972, 0.1947, 0.1947, 0.9905, 0.188, 0.9905, 0.188, 0.9972, 0.1947, 0.9972, 0.9972, 0.2003, 0.9905, 0.2003, 0.9905, 0.2071, 0.9972, 0.2071, 0.2071, 0.9905, 0.2003, 0.9905, 0.2003, 0.9972, 0.2071, 0.9972, 0.9972, 0.2127, 0.9905, 0.2127, 0.9905, 0.2194, 0.9972, 0.2194, 0.2194, 0.9905, 0.2127, 0.9905, 0.2127, 0.9972, 0.2194, 0.9972, 0.9972, 0.225, 0.9905, 0.225, 0.9905, 0.2318, 0.9972, 0.2318, 0.2318, 0.9905, 0.225, 0.9905, 0.225, 0.9972, 0.2318, 0.9972, 0.9972, 0.2374, 0.9905, 0.2374, 0.9905, 0.2441, 0.9972, 0.2441, 0.2441, 0.9905, 0.2374, 0.9905, 0.2374, 0.9972, 0.2441, 0.9972, 0.2565, 0.9905, 0.2497, 0.9905, 0.2497, 0.9972, 0.2565, 0.9972, 0.9972, 0.2497, 0.9905, 0.2497, 0.9905, 0.2565, 0.9972, 0.2565, 0.9972, 0.2621, 0.9905, 0.2621, 0.9905, 0.2688, 0.9972, 0.2688, 0.2688, 0.9905, 0.2621, 0.9905, 0.2621, 0.9972, 0.2688, 0.9972, 0.9972, 0.2744, 0.9905, 0.2744, 0.9905, 0.2811, 0.9972, 0.2811, 0.2811, 0.9905, 0.2744, 0.9905, 0.2744, 0.9972, 0.2811, 0.9972, 0.9972, 0.2868, 0.9905, 0.2868, 0.9905, 0.2935, 0.9972, 0.2935, 0.2935, 0.9905, 0.2868, 0.9905, 0.2868, 0.9972, 0.2935, 0.9972, 0.3058, 0.9905, 0.2991, 0.9905, 0.2991, 0.9972, 0.3058, 0.9972, 0.9972, 0.2991, 0.9905, 0.2991, 0.9905, 0.3058, 0.9972, 0.3058, 0.9972, 0.3114, 0.9905, 0.3114, 0.9905, 0.3182, 0.9972, 0.3182, 0.3182, 0.9905, 0.3114, 0.9905, 0.3114, 0.9972, 0.3182, 0.9972, 0.9972, 0.3238, 0.9905, 0.3238, 0.9905, 0.3305, 0.9972, 0.3305, 0.3305, 0.9905, 0.3238, 0.9905, 0.3238, 0.9972, 0.3305, 0.9972, 0.9972, 0.3361, 0.9905, 0.3361, 0.9905, 0.3429, 0.9972, 0.3429, 0.3429, 0.9905, 0.3361, 0.9905, 0.3361, 0.9972, 0.3429, 0.9972, 0.3552, 0.9905, 0.3485, 0.9905, 0.3485, 0.9972, 0.3552, 0.9972, 0.8861, 0.9602, 0.8861, 0.9534, 0.8423, 0.9534, 0.8423, 0.9602, 0.9602, 0.1016, 0.9534, 0.1016, 0.9534, 0.1453, 0.9602, 0.1453, 0.9355, 0.9602, 0.9355, 0.9534, 0.8917, 0.9534, 0.8917, 0.9602, 0.9602, 0.1509, 0.9534, 0.1509, 0.9534, 0.1947, 0.9602, 0.1947, 0.04658, 0.9725, 0.04658, 0.9658, 0.002801, 0.9658, 0.002801, 0.9725, 0.9602, 0.2003, 0.9534, 0.2003, 0.9534, 0.2441, 0.9602, 0.2441, 0.09596, 0.9725, 0.09596, 0.9658, 0.05218, 0.9658, 0.05218, 0.9725, 0.9602, 0.2497, 0.9534, 0.2497, 0.9534, 0.2935, 0.9602, 0.2935, 0.1453, 0.9725, 0.1453, 0.9658, 0.1016, 0.9658, 0.1016, 0.9725, 0.9602, 0.2991, 0.9534, 0.2991, 0.9534, 0.3429, 0.9602, 0.3429, 0.1947, 0.9725, 0.1947, 0.9658, 0.1509, 0.9658, 0.1509, 0.9725, 0.9602, 0.3485, 0.9534, 0.3485, 0.9534, 0.3923, 0.9602, 0.3923, 0.2441, 0.9725, 0.2441, 0.9658, 0.2003, 0.9658, 0.2003, 0.9725, 0.9602, 0.3979, 0.9534, 0.3979, 0.9534, 0.4416, 0.9602, 0.4416, 0.2935, 0.9725, 0.2935, 0.9658, 0.2497, 0.9658, 0.2497, 0.9725, 0.9602, 0.4472, 0.9534, 0.4472, 0.9534, 0.491, 0.9602, 0.491, 0.3429, 0.9725, 0.3429, 0.9658, 0.2991, 0.9658, 0.2991, 0.9725, 0.9602, 0.4966, 0.9534, 0.4966, 0.9534, 0.5404, 0.9602, 0.5404, 0.3923, 0.9725, 0.3923, 0.9658, 0.3485, 0.9658, 0.3485, 0.9725, 0.9602, 0.546, 0.9534, 0.546, 0.9534, 0.5898, 0.9602, 0.5898, 0.4416, 0.9725, 0.4416, 0.9658, 0.3979, 0.9658, 0.3979, 0.9725, 0.9602, 0.5954, 0.9534, 0.5954, 0.9534, 0.6392, 0.9602, 0.6392, 0.491, 0.9725, 0.491, 0.9658, 0.4472, 0.9658, 0.4472, 0.9725, 0.9602, 0.6448, 0.9534, 0.6448, 0.9534, 0.6886, 0.9602, 0.6886, 0.5404, 0.9725, 0.5404, 0.9658, 0.4966, 0.9658, 0.4966, 0.9725, 0.9602, 0.6942, 0.9534, 0.6942, 0.9534, 0.7379, 0.9602, 0.7379, 0.5898, 0.9725, 0.5898, 0.9658, 0.546, 0.9658, 0.546, 0.9725, 0.9602, 0.7435, 0.9534, 0.7435, 0.9534, 0.7873, 0.9602, 0.7873, 0.6392, 0.9725, 0.6392, 0.9658, 0.5954, 0.9658, 0.5954, 0.9725, 0.9602, 0.7929, 0.9534, 0.7929, 0.9534, 0.8367, 0.9602, 0.8367, 0.6886, 0.9725, 0.6886, 0.9658, 0.6448, 0.9658, 0.6448, 0.9725, 0.9602, 0.8423, 0.9534, 0.8423, 0.9534, 0.8861, 0.9602, 0.8861, 0.9972, 0.3485, 0.9905, 0.3485, 0.9905, 0.3552, 0.9972, 0.3552, 0.9972, 0.3608, 0.9905, 0.3608, 0.9905, 0.3676, 0.9972, 0.3676, 0.3676, 0.9905, 0.3608, 0.9905, 0.3608, 0.9972, 0.3676, 0.9972, 0.9972, 0.3732, 0.9905, 0.3732, 0.9905, 0.3799, 0.9972, 0.3799, 0.3799, 0.9905, 0.3732, 0.9905, 0.3732, 0.9972, 0.3799, 0.9972, 0.9972, 0.3855, 0.9905, 0.3855, 0.9905, 0.3923, 0.9972, 0.3923, 0.3923, 0.9905, 0.3855, 0.9905, 0.3855, 0.9972, 0.3923, 0.9972, 0.4046, 0.9905, 0.3979, 0.9905, 0.3979, 0.9972, 0.4046, 0.9972, 0.9972, 0.3979, 0.9905, 0.3979, 0.9905, 0.4046, 0.9972, 0.4046, 0.9972, 0.4102, 0.9905, 0.4102, 0.9905, 0.417, 0.9972, 0.417, 0.417, 0.9905, 0.4102, 0.9905, 0.4102, 0.9972, 0.417, 0.9972, 0.9972, 0.4226, 0.9905, 0.4226, 0.9905, 0.4293, 0.9972, 0.4293, 0.4293, 0.9905, 0.4226, 0.9905, 0.4226, 0.9972, 0.4293, 0.9972, 0.9972, 0.4349, 0.9905, 0.4349, 0.9905, 0.4416, 0.9972, 0.4416, 0.4416, 0.9905, 0.4349, 0.9905, 0.4349, 0.9972, 0.4416, 0.9972, 0.454, 0.9905, 0.4472, 0.9905, 0.4472, 0.9972, 0.454, 0.9972, 0.9972, 0.4472, 0.9905, 0.4472, 0.9905, 0.454, 0.9972, 0.454, 0.9972, 0.4596, 0.9905, 0.4596, 0.9905, 0.4663, 0.9972, 0.4663, 0.4663, 0.9905, 0.4596, 0.9905, 0.4596, 0.9972, 0.4663, 0.9972, 0.9972, 0.4719, 0.9905, 0.4719, 0.9905, 0.4787, 0.9972, 0.4787, 0.4787, 0.9905, 0.4719, 0.9905, 0.4719, 0.9972, 0.4787, 0.9972, 0.9972, 0.4843, 0.9905, 0.4843, 0.9905, 0.491, 0.9972, 0.491, 0.491, 0.9905, 0.4843, 0.9905, 0.4843, 0.9972, 0.491, 0.9972, 0.5034, 0.9905, 0.4966, 0.9905, 0.4966, 0.9972, 0.5034, 0.9972, 0.9972, 0.4966, 0.9905, 0.4966, 0.9905, 0.5034, 0.9972, 0.5034, 0.9972, 0.509, 0.9905, 0.509, 0.9905, 0.5157, 0.9972, 0.5157, 0.5157, 0.9905, 0.509, 0.9905, 0.509, 0.9972, 0.5157, 0.9972, 0.9972, 0.5213, 0.9905, 0.5213, 0.9905, 0.5281, 0.9972, 0.5281, 0.5281, 0.9905, 0.5213, 0.9905, 0.5213, 0.9972, 0.5281, 0.9972, 0.9972, 0.5337, 0.9905, 0.5337, 0.9905, 0.5404, 0.9972, 0.5404, 0.5404, 0.9905, 0.5337, 0.9905, 0.5337, 0.9972, 0.5404, 0.9972, 0.7379, 0.9725, 0.7379, 0.9658, 0.6942, 0.9658, 0.6942, 0.9725, 0.9602, 0.8917, 0.9534, 0.8917, 0.9534, 0.9355, 0.9602, 0.9355, 0.7873, 0.9725, 0.7873, 0.9658, 0.7435, 0.9658, 0.7435, 0.9725, 0.9725, 0.002801, 0.9658, 0.002801, 0.9658, 0.04658, 0.9725, 0.04658, 0.8367, 0.9725, 0.8367, 0.9658, 0.7929, 0.9658, 0.7929, 0.9725, 0.9725, 0.05218, 0.9658, 0.05218, 0.9658, 0.09596, 0.9725, 0.09596, 0.8861, 0.9725, 0.8861, 0.9658, 0.8423, 0.9658, 0.8423, 0.9725, 0.9725, 0.1016, 0.9658, 0.1016, 0.9658, 0.1453, 0.9725, 0.1453, 0.9355, 0.9725, 0.9355, 0.9658, 0.8917, 0.9658, 0.8917, 0.9725, 0.9725, 0.1509, 0.9658, 0.1509, 0.9658, 0.1947, 0.9725, 0.1947, 0.04658, 0.9849, 0.04658, 0.9781, 0.002801, 0.9781, 0.002801, 0.9849, 0.9725, 0.2003, 0.9658, 0.2003, 0.9658, 0.2441, 0.9725, 0.2441, 0.09596, 0.9849, 0.09596, 0.9781, 0.05218, 0.9781, 0.05218, 0.9849, 0.9725, 0.2497, 0.9658, 0.2497, 0.9658, 0.2935, 0.9725, 0.2935, 0.1453, 0.9849, 0.1453, 0.9781, 0.1016, 0.9781, 0.1016, 0.9849, 0.9725, 0.2991, 0.9658, 0.2991, 0.9658, 0.3429, 0.9725, 0.3429, 0.1947, 0.9849, 0.1947, 0.9781, 0.1509, 0.9781, 0.1509, 0.9849, 0.9725, 0.3485, 0.9658, 0.3485, 0.9658, 0.3923, 0.9725, 0.3923, 0.2441, 0.9849, 0.2441, 0.9781, 0.2003, 0.9781, 0.2003, 0.9849, 0.9725, 0.3979, 0.9658, 0.3979, 0.9658, 0.4416, 0.9725, 0.4416, 0.2935, 0.9849, 0.2935, 0.9781, 0.2497, 0.9781, 0.2497, 0.9849, 0.9725, 0.4472, 0.9658, 0.4472, 0.9658, 0.491, 0.9725, 0.491, 0.3429, 0.9849, 0.3429, 0.9781, 0.2991, 0.9781, 0.2991, 0.9849, 0.9725, 0.4966, 0.9658, 0.4966, 0.9658, 0.5404, 0.9725, 0.5404, 0.3923, 0.9849, 0.3923, 0.9781, 0.3485, 0.9781, 0.3485, 0.9849, 0.9725, 0.546, 0.9658, 0.546, 0.9658, 0.5898, 0.9725, 0.5898, 0.4416, 0.9849, 0.4416, 0.9781, 0.3979, 0.9781, 0.3979, 0.9849, 0.9725, 0.5954, 0.9658, 0.5954, 0.9658, 0.6392, 0.9725, 0.6392, 0.491, 0.9849, 0.491, 0.9781, 0.4472, 0.9781, 0.4472, 0.9849, 0.9725, 0.6448, 0.9658, 0.6448, 0.9658, 0.6886, 0.9725, 0.6886, 0.5404, 0.9849, 0.5404, 0.9781, 0.4966, 0.9781, 0.4966, 0.9849, 0.9591, 0.9551, 0.958, 0.9567, 0.9567, 0.958, 0.9551, 0.9591, 0.9534, 0.9598, 0.9516, 0.9602, 0.9497, 0.9602, 0.9478, 0.9598, 0.9461, 0.9591, 0.9445, 0.958, 0.9432, 0.9567, 0.9422, 0.9551, 0.9414, 0.9534, 0.9411, 0.9516, 0.9411, 0.9497, 0.9414, 0.9478, 0.9422, 0.9461, 0.9432, 0.9445, 0.9445, 0.9432, 0.9461, 0.9422, 0.9478, 0.9414, 0.9497, 0.9411, 0.9516, 0.9411, 0.9534, 0.9414, 0.9551, 0.9422, 0.9567, 0.9432, 0.958, 0.9445, 0.9591, 0.9461, 0.9598, 0.9478, 0.9602, 0.9497, 0.9602, 0.9516, 0.9598, 0.9534])
me_cube.materials.append(mat_body)
me_cube.use_remesh_fix_poles = True
me_cube.use_remesh_preserve_attributes = False
me_cube.use_mirror_x = True
me_cube.update()
me_cylinder_005 = bpy.data.meshes.new('Cylinder.005')
me_cylinder_005.from_pydata([(1.344e-08, 0.8069, -0.4866), (0.1574, 0.7914, -0.4866), (0.3088, 0.7455, -0.4866), (0.4483, 0.6709, -0.4866), (0.5706, 0.5706, -0.4866), (0.6709, 0.4483, -0.4866), (0.7455, 0.3088, -0.4866), (0.7914, 0.1574, -0.4866), (0.8069, 1.194e-07, -0.4866), (0.7914, -0.1574, -0.4866), (0.7455, -0.3088, -0.4866), (0.6709, -0.4483, -0.4866), (0.5706, -0.5706, -0.4866), (0.4483, -0.6709, -0.4866), (0.3088, -0.7455, -0.4866), (0.1574, -0.7914, -0.4866), (-2.495e-07, -0.8069, -0.4866), (-0.1574, -0.7914, -0.4866), (-0.3088, -0.7455, -0.4866), (-0.4483, -0.6709, -0.4866), (-0.5706, -0.5706, -0.4866), (-0.6709, -0.4483, -0.4866), (-0.7455, -0.3088, -0.4866), (-0.7914, -0.1574, -0.4866), (-0.8069, 8.376e-07, -0.4866), (-0.7914, 0.1574, -0.4866), (-0.7455, 0.3088, -0.4866), (-0.6709, 0.4483, -0.4866), (-0.5706, 0.5706, -0.4866), (-0.4483, 0.6709, -0.4866), (-0.3088, 0.7455, -0.4866), (-0.1574, 0.7914, -0.4866), (4.931e-08, 0.5109, -0.5035), (0.09966, 0.501, -0.5035), (0.1955, 0.472, -0.5035), (0.2838, 0.4248, -0.5035), (0.3612, 0.3612, -0.5035), (0.4248, 0.2838, -0.5035), (0.472, 0.1955, -0.5035), (0.501, 0.09966, -0.5035), (0.5109, 1.883e-07, -0.5035), (0.501, -0.09966, -0.5035), (0.472, -0.1955, -0.5035), (0.4248, -0.2838, -0.5035), (0.3612, -0.3612, -0.5035), (0.2838, -0.4248, -0.5035), (0.1955, -0.472, -0.5035), (0.09966, -0.501, -0.5035), (-1.171e-07, -0.5109, -0.5035), (-0.09966, -0.501, -0.5035), (-0.1955, -0.472, -0.5035), (-0.2838, -0.4248, -0.5035), (-0.3612, -0.3612, -0.5035), (-0.4248, -0.2838, -0.5035), (-0.472, -0.1955, -0.5035), (-0.501, -0.09966, -0.5035), (-0.5109, 6.43e-07, -0.5035), (-0.501, 0.09966, -0.5035), (-0.472, 0.1955, -0.5035), (-0.4248, 0.2838, -0.5035), (-0.3612, 0.3612, -0.5035), (-0.2838, 0.4248, -0.5035), (-0.1955, 0.472, -0.5035), (-0.09966, 0.501, -0.5035)], [], [(0, 31, 30, 29, 28, 27, 26, 25, 24, 23, 22, 21, 20, 19, 18, 17, 16, 15, 14, 13, 12, 11, 10, 9, 8, 7, 6, 5, 4, 3, 2, 1), (18, 19, 51, 50), (5, 6, 38, 37), (19, 20, 52, 51), (6, 7, 39, 38), (20, 21, 53, 52), (7, 8, 40, 39), (21, 22, 54, 53), (8, 9, 41, 40), (22, 23, 55, 54), (9, 10, 42, 41), (23, 24, 56, 55), (10, 11, 43, 42), (24, 25, 57, 56), (11, 12, 44, 43), (25, 26, 58, 57), (12, 13, 45, 44), (26, 27, 59, 58), (13, 14, 46, 45), (0, 1, 33, 32), (27, 28, 60, 59), (14, 15, 47, 46), (1, 2, 34, 33), (28, 29, 61, 60), (15, 16, 48, 47), (2, 3, 35, 34), (29, 30, 62, 61), (16, 17, 49, 48), (3, 4, 36, 35), (30, 31, 63, 62), (17, 18, 50, 49), (4, 5, 37, 36), (31, 0, 32, 63)])
_uv = me_cylinder_005.uv_layers.new(name='UVMap')
_uv.uv.foreach_set('vector', [0.6942, 0.2423, 0.6959, 0.2333, 0.6995, 0.2248, 0.7046, 0.2172, 0.711, 0.2107, 0.7187, 0.2056, 0.7272, 0.2021, 0.7362, 0.2003, 0.7453, 0.2003, 0.7543, 0.2021, 0.7628, 0.2056, 0.7704, 0.2107, 0.7769, 0.2172, 0.782, 0.2248, 0.7855, 0.2333, 0.7873, 0.2423, 0.7873, 0.2515, 0.7855, 0.2605, 0.782, 0.269, 0.7769, 0.2766, 0.7704, 0.2831, 0.7628, 0.2882, 0.7543, 0.2917, 0.7453, 0.2935, 0.7362, 0.2935, 0.7272, 0.2917, 0.7187, 0.2882, 0.711, 0.2831, 0.7046, 0.2766, 0.6995, 0.269, 0.6959, 0.2605, 0.6942, 0.2515, 0.9849, 0.867, 0.9781, 0.867, 0.9781, 0.8737, 0.9849, 0.8737, 0.9849, 0.8793, 0.9781, 0.8793, 0.9781, 0.8861, 0.9849, 0.8861, 0.9849, 0.8917, 0.9781, 0.8917, 0.9781, 0.8984, 0.9849, 0.8984, 0.9849, 0.904, 0.9781, 0.904, 0.9781, 0.9108, 0.9849, 0.9108, 0.9849, 0.9164, 0.9781, 0.9164, 0.9781, 0.9231, 0.9849, 0.9231, 0.9849, 0.9287, 0.9781, 0.9287, 0.9781, 0.9355, 0.9849, 0.9355, 0.9849, 0.9411, 0.9781, 0.9411, 0.9781, 0.9478, 0.9849, 0.9478, 0.9849, 0.9534, 0.9781, 0.9534, 0.9781, 0.9602, 0.9849, 0.9602, 0.9972, 0.002801, 0.9905, 0.002801, 0.9905, 0.009545, 0.9972, 0.009545, 0.009545, 0.9905, 0.002801, 0.9905, 0.002801, 0.9972, 0.009545, 0.9972, 0.9972, 0.01515, 0.9905, 0.01515, 0.9905, 0.02189, 0.9972, 0.02189, 0.02189, 0.9905, 0.01515, 0.9905, 0.01515, 0.9972, 0.02189, 0.9972, 0.9972, 0.02749, 0.9905, 0.02749, 0.9905, 0.03424, 0.9972, 0.03424, 0.03424, 0.9905, 0.02749, 0.9905, 0.02749, 0.9972, 0.03424, 0.9972, 0.9972, 0.03984, 0.9905, 0.03984, 0.9905, 0.04658, 0.9972, 0.04658, 0.04658, 0.9905, 0.03984, 0.9905, 0.03984, 0.9972, 0.04658, 0.9972, 0.9972, 0.05218, 0.9905, 0.05218, 0.9905, 0.05893, 0.9972, 0.05893, 0.05893, 0.9905, 0.05218, 0.9905, 0.05218, 0.9972, 0.05893, 0.9972, 0.9972, 0.06453, 0.9905, 0.06453, 0.9905, 0.07127, 0.9972, 0.07127, 0.07127, 0.9905, 0.06453, 0.9905, 0.06453, 0.9972, 0.07127, 0.9972, 0.9972, 0.07688, 0.9905, 0.07688, 0.9905, 0.08362, 0.9972, 0.08362, 0.08362, 0.9905, 0.07688, 0.9905, 0.07688, 0.9972, 0.08362, 0.9972, 0.9972, 0.08922, 0.9905, 0.08922, 0.9905, 0.09596, 0.9972, 0.09596, 0.09596, 0.9905, 0.08922, 0.9905, 0.08922, 0.9972, 0.09596, 0.9972, 0.9972, 0.1016, 0.9905, 0.1016, 0.9905, 0.1083, 0.9972, 0.1083, 0.1083, 0.9905, 0.1016, 0.9905, 0.1016, 0.9972, 0.1083, 0.9972, 0.9972, 0.1139, 0.9905, 0.1139, 0.9905, 0.1207, 0.9972, 0.1207, 0.1207, 0.9905, 0.1139, 0.9905, 0.1139, 0.9972, 0.1207, 0.9972, 0.9972, 0.1263, 0.9905, 0.1263, 0.9905, 0.133, 0.9972, 0.133, 0.133, 0.9905, 0.1263, 0.9905, 0.1263, 0.9972, 0.133, 0.9972, 0.9972, 0.1386, 0.9905, 0.1386, 0.9905, 0.1453, 0.9972, 0.1453, 0.1453, 0.9905, 0.1386, 0.9905, 0.1386, 0.9972, 0.1453, 0.9972])
me_cylinder_005.materials.append(mat_g_glowring)
me_cylinder_005.use_remesh_fix_poles = True
me_cylinder_005.use_remesh_preserve_attributes = False
me_cylinder_005.use_mirror_vertex_groups = False
me_cylinder_005.update()

# ---- objects
ob_power_ring = bpy.data.objects.new('Power Ring', me_cylinder_001)
ob_rotaters = bpy.data.objects.new('Rotaters', me_cube_007)
ob_arms = bpy.data.objects.new('Arms', me_cube)
ob_emiier_ring = bpy.data.objects.new('Emiier Ring', me_cylinder_005)

# ---- transforms, parenting, visibility, modifiers, constraints
ob_power_ring.location = (0.0, 0.0, 0.0)
ob_power_ring.lineart.crease_threshold = 0.0
ob_rotaters.location = (-0.5255, 4.47e-08, -2.664e-08)
ob_rotaters.rotation_euler = (2.907, -0.0, 0.0)
ob_rotaters.scale = (0.2209, 0.006501, 0.02043)
ob_rotaters.lineart.crease_threshold = 0.0
ob_arms.location = (-0.5255, 5.96e-08, -2.664e-08)
ob_arms.rotation_euler = (0.0, -0.0, 0.5234)
ob_arms.scale = (3.122, 0.2275, 0.441)
ob_arms.lineart.crease_threshold = 0.0
ob_arms.use_mesh_mirror_x = True
ob_emiier_ring.location = (-0.486, 0.0, 0.0)
ob_emiier_ring.rotation_euler = (-0.0, 1.571, 0.0)
ob_emiier_ring.scale = (0.2, 0.2, 0.03951)
ob_emiier_ring.lineart.crease_threshold = 0.0

# ---- collection membership
col_collection.objects.link(ob_power_ring)
col_collection.objects.link(ob_rotaters)
col_collection.objects.link(ob_arms)
col_collection.objects.link(ob_emiier_ring)

# ---- scene / render settings (as saved in the file)
scene.frame_start = 1; scene.frame_end = 30; scene.frame_set(30)
scene.render.engine = 'CYCLES'
scene.cycles.samples = 128
scene.cycles.sampling_pattern = 'TABULATED_SOBOL'
scene.cycles.use_adaptive_sampling = False
scene.cycles.use_light_tree = False
scene.cycles.bake_type = 'EMIT'
scene.eevee.use_gtao = True
scene.eevee.use_raytracing = True
scene.view_settings.view_transform = 'Standard'
bpy.context.view_layer.update()

# ---- added for rendering (the .blend has no active camera and no usable light): camera, sun
cam_auto = bpy.data.cameras.new('AutoCamera')
cam_auto.lens = 50.0
cam_auto.sensor_width = 36.0
cam_auto.clip_end = 1000.0
ob_auto_camera = bpy.data.objects.new('AutoCamera', cam_auto)
scene.collection.objects.link(ob_auto_camera)
ob_auto_camera.location = (2.26745, -3.19198, 2.08426)
ob_auto_camera.rotation_euler = (1.09748, -7.21219e-08, 0.694738)
scene.camera = ob_auto_camera
light_auto_sun = bpy.data.lights.new('AutoSun', 'SUN')
light_auto_sun.energy = 3.0
light_auto_sun.angle = 0.0523599
ob_auto_sun = bpy.data.objects.new('AutoSun', light_auto_sun)
scene.collection.objects.link(ob_auto_sun)
ob_auto_sun.rotation_euler = (0.872665, 0.174533, 0.523599)
bpy.context.view_layer.update()
